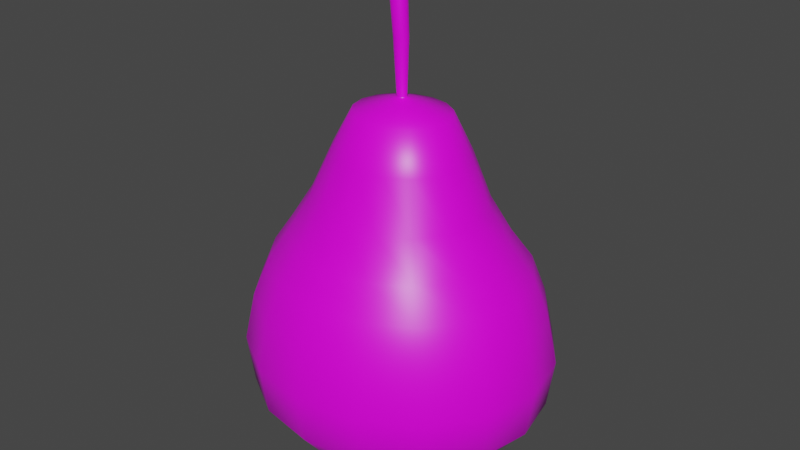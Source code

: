 # Source: pear.blend  (saved by Blender 4.0.36; exported with 4.5.12 LTS)
import bpy
from mathutils import Matrix  # noqa: F401  (used for matrix-valued properties, if any)

bpy.ops.wm.read_factory_settings(use_empty=True)
scene = bpy.context.scene
scene.name = 'Scene'

# ---- collections
col_collection = bpy.data.collections.new('Collection'); scene.collection.children.link(col_collection)

# ---- images (referenced by path relative to the original .blend; pixels are not part of the script)
import os
ASSET_DIR = os.environ.get("B2B_ASSET_DIR", "")  # directory of the original .blend (textures are referenced by path, not embedded)
HERE = os.path.dirname(os.path.abspath(__file__))  # packed textures are extracted next to this script under _unpacked/

def load_image(name, relpath, width, height, colorspace="sRGB"):
    """Load a texture the original file referenced (path relative to the .blend, or extracted next to this script)."""
    p = next((c for c in (os.path.join(HERE, relpath), os.path.join(ASSET_DIR, relpath)) if relpath and os.path.exists(c)), "")
    if p:
        img = bpy.data.images.load(p, check_existing=True)
        img.name = name
    else:  # same state as the original file: an image datablock whose file is absent (Cycles renders it pink)
        img = bpy.data.images.new(name, width, height)
        img.source = "FILE"
        img.filepath = "//" + (relpath or name)
    img.colorspace_settings.name = colorspace
    return img
img_pear_defaultmaterial_basecolor_jpg = load_image('PEAR_DefaultMaterial_BaseColor.jpg', 'tex/PEAR_DefaultMaterial_BaseColor.jpg', 1024, 1024, 'sRGB')

# ---- materials (node trees are filled in below, after node groups)
mat_pear = bpy.data.materials.new('Pear')
mat_pear.use_transparent_shadow = False

# ---- material node trees
mat_pear.use_nodes = True; mat_pear.node_tree.nodes.clear()
_N = mat_pear.node_tree.nodes; _L = mat_pear.node_tree.links
n0 = _N.new('ShaderNodeBsdfPrincipled'); n0.name = 'Principled BSDF'; n0.location = (10, 300)
n0.distribution = 'GGX'
n0.subsurface_method = 'RANDOM_WALK_SKIN'
n0.inputs[2].default_value = 0.4
n0.inputs[3].default_value = 1.45
n0.inputs[27].default_value = (0.0, 0.0, 0.0, 1.0)
n0.inputs[28].default_value = 1.0
n1 = _N.new('ShaderNodeOutputMaterial'); n1.name = 'Material Output'; n1.location = (300, 300)
n2 = _N.new('ShaderNodeNormalMap'); n2.name = 'Normal Map'; n2.location = (-300, -300)
n2.label = 'Normal/Map'
n2.inputs[0].default_value = 0.0
n3 = _N.new('ShaderNodeTexImage'); n3.name = 'Image Texture'; n3.location = (-300, 600)
n3.image = img_pear_defaultmaterial_basecolor_jpg
_L.new(n0.outputs[0], n1.inputs[0])
_L.new(n2.outputs[0], n0.inputs[5])
_L.new(n3.outputs[0], n0.inputs[0])
n1.is_active_output = True

# ---- world
world_world = bpy.data.worlds.new('World'); scene.world = world_world
world_world.use_nodes = True; world_world.node_tree.nodes.clear()
_N = world_world.node_tree.nodes; _L = world_world.node_tree.links
n0 = _N.new('ShaderNodeOutputWorld'); n0.name = 'World Output'; n0.location = (300, 300)
n1 = _N.new('ShaderNodeBackground'); n1.name = 'Background'; n1.location = (10, 300)
n1.inputs[0].default_value = (0.05088, 0.05088, 0.05088, 1.0)
_L.new(n1.outputs[0], n0.inputs[0])
n0.is_active_output = True
world_world.color = (0.05088, 0.05088, 0.05088)
world_world.use_sun_shadow = False
world_world.sun_shadow_jitter_overblur = 0.0

# ---- meshes
me_circle = bpy.data.meshes.new('Circle')
me_circle.from_pydata([(-6.315e-11, 0.5243, -8.542e-08), (-0.2211, 0.4844, -7.892e-08), (-0.4086, 0.3707, -6.04e-08), (-0.5338, 0.2006, -3.269e-08), (-0.5778, -2.456e-08, 4.001e-15), (-0.5338, -0.2006, 3.269e-08), (-0.4086, -0.3707, 6.04e-08), (-0.2211, -0.4844, 7.892e-08), (5.045e-08, -0.5243, 8.542e-08), (0.2211, -0.4844, 7.892e-08), (0.4086, -0.3707, 6.04e-08), (0.5338, -0.2006, 3.269e-08), (0.5778, 4.614e-09, -7.517e-16), (0.5338, 0.2006, -3.269e-08), (0.4086, 0.3707, -6.04e-08), (0.2211, 0.4844, -7.892e-08), (-1.388e-10, 0.4883, 0.178), (-0.2059, 0.4511, 0.178), (-0.3805, 0.3453, 0.178), (-0.4971, 0.1868, 0.178), (-0.5381, 5.143e-09, 0.178), (-0.4971, -0.1868, 0.178), (-0.3805, -0.3453, 0.178), (-0.2059, -0.4511, 0.178), (4.69e-08, -0.4883, 0.178), (0.2059, -0.4511, 0.178), (0.3805, -0.3453, 0.178), (0.4971, -0.1868, 0.178), (0.5381, 3.231e-08, 0.178), (0.4971, 0.1868, 0.178), (0.3805, 0.3453, 0.178), (0.2059, 0.4511, 0.178), (-0.003345, 0.368, 0.4139), (-0.1585, 0.3399, 0.4139), (-0.2901, 0.2602, 0.4139), (-0.378, 0.1408, 0.4139), (-0.4089, 4.794e-08, 0.4139), (-0.378, -0.1408, 0.4139), (-0.2901, -0.2602, 0.4139), (-0.1585, -0.3399, 0.4139), (-0.003345, -0.368, 0.4139), (0.1518, -0.3399, 0.4139), (0.2834, -0.2602, 0.4139), (0.3713, -0.1408, 0.4139), (0.4022, 6.841e-08, 0.4139), (0.3713, 0.1408, 0.4139), (0.2834, 0.2602, 0.4139), (0.1518, 0.3399, 0.4139), (-3.458e-10, 0.5017, -0.1778), (-0.2116, 0.4635, -0.1778), (-0.3909, 0.3547, -0.1778), (-0.5108, 0.192, -0.1778), (-0.5529, -5.2e-08, -0.1778), (-0.5108, -0.192, -0.1778), (-0.3909, -0.3547, -0.1778), (-0.2116, -0.4635, -0.1778), (4.799e-08, -0.5017, -0.1778), (0.2116, -0.4635, -0.1778), (0.3909, -0.3547, -0.1778), (0.5108, -0.192, -0.1778), (0.5529, -2.409e-08, -0.1778), (0.5108, 0.192, -0.1778), (0.3909, 0.3547, -0.1778), (0.2116, 0.4635, -0.1778), (3.534e-10, 0.3656, -0.3474), (-0.1542, 0.3378, -0.3474), (-0.2849, 0.2585, -0.3474), (-0.3723, 0.1399, -0.3474), (-0.4029, -7.259e-08, -0.3474), (-0.3723, -0.1399, -0.3474), (-0.2849, -0.2585, -0.3474), (-0.1542, -0.3378, -0.3474), (3.558e-08, -0.3656, -0.3474), (0.1542, -0.3378, -0.3474), (0.2849, -0.2585, -0.3474), (0.3723, -0.1399, -0.3474), (0.4029, -5.225e-08, -0.3474), (0.3723, 0.1399, -0.3474), (0.2849, 0.2585, -0.3474), (0.1542, 0.3378, -0.3474), (-7.474e-09, 0.2242, -0.4038), (-0.09455, 0.2071, -0.4038), (-0.1747, 0.1585, -0.4038), (-0.2283, 0.08579, -0.4038), (-0.2471, -7.773e-08, -0.4038), (-0.2283, -0.08579, -0.4038), (-0.1747, -0.1585, -0.4038), (-0.09455, -0.2071, -0.4038), (1.413e-08, -0.2242, -0.4038), (0.09455, -0.2071, -0.4038), (0.1747, -0.1585, -0.4038), (0.2283, -0.08579, -0.4038), (0.2471, -6.526e-08, -0.4038), (0.2283, 0.08579, -0.4038), (0.1747, 0.1585, -0.4038), (0.09455, 0.2071, -0.4038), (3.047e-09, -9.058e-08, -0.4352), (0.01048, 0.159, 0.8604), (-0.0566, 0.1469, 0.8604), (-0.1135, 0.1125, 0.8604), (-0.1515, 0.06086, 0.8604), (-0.1648, 1.385e-07, 0.8604), (-0.1515, -0.06086, 0.8604), (-0.1135, -0.1125, 0.8604), (-0.0566, -0.1469, 0.8604), (0.01048, -0.159, 0.8604), (0.07756, -0.1469, 0.8604), (0.1344, -0.1125, 0.8604), (0.1724, -0.06086, 0.8604), (0.1858, 1.473e-07, 0.8604), (0.1724, 0.06086, 0.8604), (0.1344, 0.1125, 0.8604), (0.07756, 0.1469, 0.8604), (0.1869, 0.4044, 0.3106), (0.002341, 0.4377, 0.3106), (0.002341, -0.4377, 0.3106), (0.1869, -0.4044, 0.3106), (-0.1822, 0.4044, 0.3106), (-0.3387, 0.3095, 0.3106), (0.3434, -0.3095, 0.3106), (-0.4433, 0.1675, 0.3106), (0.448, -0.1675, 0.3106), (-0.48, 2.829e-08, 0.3106), (0.4847, 5.264e-08, 0.3106), (-0.4433, -0.1675, 0.3106), (0.448, 0.1675, 0.3106), (-0.3387, -0.3095, 0.3106), (0.3434, 0.3095, 0.3106), (-0.1822, -0.4044, 0.3106), (-0.3001, -0.1124, 0.5446), (-0.3247, 7.54e-08, 0.5446), (0.2982, 0.1124, 0.5446), (0.3229, 9.174e-08, 0.5446), (-0.2299, -0.2077, 0.5446), (0.228, 0.2077, 0.5446), (-0.1248, -0.2714, 0.5446), (0.123, 0.2714, 0.5446), (-0.0009251, -0.2938, 0.5446), (-0.1248, 0.2714, 0.5446), (-0.0009251, 0.2938, 0.5446), (0.123, -0.2714, 0.5446), (-0.2299, 0.2077, 0.5446), (0.228, -0.2077, 0.5446), (-0.3001, 0.1124, 0.5446), (0.2982, -0.1124, 0.5446), (-0.2417, 1.099e-07, 0.7197), (0.2555, 1.224e-07, 0.7197), (0.006896, 0.2255, 0.7197), (-0.2227, -0.08631, 0.7197), (0.2365, 0.08631, 0.7197), (-0.1689, -0.1595, 0.7197), (0.1827, 0.1595, 0.7197), (-0.08823, -0.2084, 0.7197), (0.102, 0.2084, 0.7197), (0.006896, -0.2255, 0.7197), (-0.08823, 0.2084, 0.7197), (0.102, -0.2084, 0.7197), (-0.1689, 0.1595, 0.7197), (0.1827, -0.1595, 0.7197), (-0.2227, 0.08631, 0.7197), (0.2365, -0.08631, 0.7197), (0.001756, 2.282e-07, 1.314), (0.004867, 0.02522, 1.107), (0.01529, 0.0233, 1.108), (0.01529, -0.0233, 1.108), (0.004867, -0.02522, 1.107), (-0.0144, 0.01783, 1.107), (-0.005561, 0.0233, 1.107), (0.02413, -0.01783, 1.108), (-0.02031, 0.00965, 1.107), (0.03004, -0.00965, 1.108), (-0.02238, 1.921e-07, 1.107), (0.03211, 1.936e-07, 1.108), (-0.02031, -0.00965, 1.107), (0.03004, 0.00965, 1.108), (-0.0144, -0.01783, 1.107), (0.02413, 0.01783, 1.108), (-0.005561, -0.0233, 1.107), (0.005478, 0.02699, 1.264), (-0.006429, -0.02921, 1.264), (-0.01834, 0.02699, 1.264), (-0.006429, 0.02921, 1.264), (0.005478, -0.02699, 1.264), (-0.02843, 0.02066, 1.265), (0.01557, -0.02066, 1.263), (-0.03518, 0.01118, 1.265), (0.02232, -0.01118, 1.263), (-0.03755, 2.102e-07, 1.265), (0.02469, 2.117e-07, 1.263), (-0.03518, -0.01118, 1.265), (0.02232, 0.01118, 1.263), (-0.02843, -0.02066, 1.265), (0.01557, 0.02066, 1.263), (-0.01834, -0.02699, 1.264), (0.004307, 0.02014, 1.297), (-0.004551, -0.0218, 1.297), (-0.01341, 0.02014, 1.297), (-0.004551, 0.0218, 1.297), (0.004307, -0.02014, 1.297), (-0.02092, 0.01542, 1.298), (0.01182, -0.01542, 1.297), (-0.02594, 0.008343, 1.298), (0.01683, -0.008343, 1.297), (-0.0277, 2.186e-07, 1.298), (0.0186, 2.198e-07, 1.297), (-0.02594, -0.008343, 1.298), (0.01683, 0.008343, 1.297), (-0.02092, -0.01542, 1.298), (0.01182, 0.01542, 1.297), (-0.01341, -0.02014, 1.297), (0.008293, 0.01993, 0.9082), (0.008174, 0.01668, 0.9133), (0.008236, 0.01756, 0.9102), (0.001142, 0.01541, 0.9133), (-0.0001126, 0.01841, 0.9082), (0.00083, 0.01623, 0.9102), (-0.004819, 0.0118, 0.9133), (-0.007243, 0.0141, 0.9082), (-0.00545, 0.01242, 0.9102), (-0.008803, 0.006384, 0.9133), (-0.01201, 0.007631, 0.9082), (-0.009646, 0.006722, 0.9102), (-0.0102, 1.617e-07, 0.9133), (-0.01368, 1.605e-07, 0.9082), (-0.01112, 1.611e-07, 0.9102), (-0.008803, -0.006384, 0.9133), (-0.01201, -0.00763, 0.9082), (-0.009646, -0.006722, 0.9102), (-0.004819, -0.0118, 0.9133), (-0.007243, -0.0141, 0.9082), (-0.00545, -0.01242, 0.9102), (0.001142, -0.01541, 0.9133), (-0.0001126, -0.01841, 0.9082), (0.00083, -0.01623, 0.9102), (0.008174, -0.01668, 0.9133), (0.008293, -0.01993, 0.9082), (0.008236, -0.01756, 0.9102), (0.01521, -0.01541, 0.9133), (0.01669, -0.0184, 0.9082), (0.01564, -0.01622, 0.9102), (0.02117, -0.0118, 0.9133), (0.02381, -0.01408, 0.9082), (0.02192, -0.01242, 0.9102), (0.02515, -0.006383, 0.9133), (0.02857, -0.00762, 0.9082), (0.02611, -0.006719, 0.9102), (0.02655, 1.626e-07, 0.9133), (0.03024, 1.616e-07, 0.9082), (0.02758, 1.621e-07, 0.9102), (0.02515, 0.006384, 0.9133), (0.02857, 0.00762, 0.9082), (0.02611, 0.006719, 0.9102), (0.02117, 0.0118, 0.9133), (0.02381, 0.01408, 0.9082), (0.02192, 0.01242, 0.9102), (0.01521, 0.01541, 0.9133), (0.01669, 0.0184, 0.9082), (0.01564, 0.01622, 0.9102), (-0.01459, 0.05136, 0.896), (0.008854, 0.05558, 0.896), (0.03229, 0.05135, 0.896), (-0.03447, 0.03931, 0.8959), (-0.04775, 0.02128, 0.8959), (-0.05242, 1.549e-07, 0.8959), (-0.04775, -0.02127, 0.8959), (-0.03447, -0.03931, 0.8959), (-0.01459, -0.05136, 0.896), (0.008854, -0.05558, 0.896), (0.03229, -0.05135, 0.896), (0.05216, -0.0393, 0.896), (0.06544, -0.02127, 0.896), (0.0701, 1.58e-07, 0.896), (0.06544, 0.02127, 0.896), (0.05216, 0.0393, 0.896), (0.008486, 0.03217, 0.904), (0.02205, 0.02971, 0.904), (-0.005082, 0.02972, 0.904), (-0.01659, 0.02275, 0.904), (-0.02428, 0.01231, 0.904), (-0.02698, 1.586e-07, 0.904), (-0.02428, -0.01231, 0.904), (-0.01659, -0.02275, 0.904), (-0.005082, -0.02972, 0.904), (0.008486, -0.03217, 0.904), (0.02205, -0.02971, 0.904), (0.03354, -0.02274, 0.904), (0.04122, -0.0123, 0.904), (0.04392, 1.604e-07, 0.904), (0.04122, 0.0123, 0.904), (0.03354, 0.02274, 0.904)], [], [(10, 26, 25, 9), (3, 19, 18, 2), (11, 27, 26, 10), (4, 20, 19, 3), (12, 28, 27, 11), (5, 21, 20, 4), (13, 29, 28, 12), (6, 22, 21, 5), (14, 30, 29, 13), (7, 23, 22, 6), (15, 31, 30, 14), (8, 24, 23, 7), (1, 17, 16, 0), (0, 16, 31, 15), (9, 25, 24, 8), (2, 18, 17, 1), (114, 32, 47, 113), (116, 41, 40, 115), (118, 34, 33, 117), (119, 42, 41, 116), (120, 35, 34, 118), (121, 43, 42, 119), (122, 36, 35, 120), (123, 44, 43, 121), (124, 37, 36, 122), (125, 45, 44, 123), (126, 38, 37, 124), (127, 46, 45, 125), (128, 39, 38, 126), (113, 47, 46, 127), (115, 40, 39, 128), (117, 33, 32, 114), (9, 57, 58, 10), (2, 50, 51, 3), (10, 58, 59, 11), (3, 51, 52, 4), (11, 59, 60, 12), (4, 52, 53, 5), (12, 60, 61, 13), (5, 53, 54, 6), (13, 61, 62, 14), (6, 54, 55, 7), (14, 62, 63, 15), (7, 55, 56, 8), (0, 48, 49, 1), (15, 63, 48, 0), (8, 56, 57, 9), (1, 49, 50, 2), (51, 67, 68, 52), (59, 75, 76, 60), (52, 68, 69, 53), (60, 76, 77, 61), (53, 69, 70, 54), (61, 77, 78, 62), (54, 70, 71, 55), (62, 78, 79, 63), (55, 71, 72, 56), (48, 64, 65, 49), (63, 79, 64, 48), (56, 72, 73, 57), (49, 65, 66, 50), (57, 73, 74, 58), (50, 66, 67, 51), (58, 74, 75, 59), (77, 93, 94, 78), (70, 86, 87, 71), (78, 94, 95, 79), (71, 87, 88, 72), (64, 80, 81, 65), (79, 95, 80, 64), (72, 88, 89, 73), (65, 81, 82, 66), (73, 89, 90, 74), (66, 82, 83, 67), (74, 90, 91, 75), (67, 83, 84, 68), (75, 91, 92, 76), (68, 84, 85, 69), (76, 92, 93, 77), (69, 85, 86, 70), (87, 96, 88), (80, 96, 81), (95, 96, 80), (88, 96, 89), (81, 96, 82), (89, 96, 90), (82, 96, 83), (90, 96, 91), (83, 96, 84), (91, 96, 92), (84, 96, 85), (92, 96, 93), (85, 96, 86), (93, 96, 94), (86, 96, 87), (94, 96, 95), (148, 102, 101, 145), (149, 110, 109, 146), (150, 103, 102, 148), (151, 111, 110, 149), (152, 104, 103, 150), (153, 112, 111, 151), (154, 105, 104, 152), (155, 98, 97, 147), (147, 97, 112, 153), (156, 106, 105, 154), (157, 99, 98, 155), (158, 107, 106, 156), (159, 100, 99, 157), (160, 108, 107, 158), (145, 101, 100, 159), (146, 109, 108, 160), (17, 117, 114, 16), (24, 115, 128, 23), (31, 113, 127, 30), (23, 128, 126, 22), (30, 127, 125, 29), (22, 126, 124, 21), (29, 125, 123, 28), (21, 124, 122, 20), (28, 123, 121, 27), (20, 122, 120, 19), (27, 121, 119, 26), (19, 120, 118, 18), (26, 119, 116, 25), (18, 118, 117, 17), (25, 116, 115, 24), (16, 114, 113, 31), (44, 132, 144, 43), (36, 130, 143, 35), (43, 144, 142, 42), (35, 143, 141, 34), (42, 142, 140, 41), (34, 141, 138, 33), (41, 140, 137, 40), (32, 139, 136, 47), (33, 138, 139, 32), (40, 137, 135, 39), (47, 136, 134, 46), (39, 135, 133, 38), (46, 134, 131, 45), (38, 133, 129, 37), (45, 131, 132, 44), (37, 129, 130, 36), (132, 146, 160, 144), (130, 145, 159, 143), (144, 160, 158, 142), (143, 159, 157, 141), (142, 158, 156, 140), (141, 157, 155, 138), (140, 156, 154, 137), (139, 147, 153, 136), (138, 155, 147, 139), (137, 154, 152, 135), (136, 153, 151, 134), (135, 152, 150, 133), (134, 151, 149, 131), (133, 150, 148, 129), (131, 149, 146, 132), (129, 148, 145, 130), (240, 168, 164, 237), (219, 169, 166, 216), (243, 170, 168, 240), (222, 171, 169, 219), (246, 172, 170, 243), (225, 173, 171, 222), (249, 174, 172, 246), (228, 175, 173, 225), (252, 176, 174, 249), (231, 177, 175, 228), (255, 163, 176, 252), (234, 165, 177, 231), (237, 164, 165, 234), (211, 162, 163, 255), (216, 166, 167, 213), (197, 161, 194), (198, 161, 195), (199, 161, 196), (200, 161, 198), (201, 161, 199), (202, 161, 200), (203, 161, 201), (204, 161, 202), (205, 161, 203), (206, 161, 204), (207, 161, 205), (208, 161, 206), (209, 161, 207), (194, 161, 208), (195, 161, 209), (196, 161, 197), (276, 214, 210, 274), (283, 235, 232, 282), (275, 256, 253, 289), (282, 232, 229, 281), (289, 253, 250, 288), (281, 229, 226, 280), (288, 250, 247, 287), (280, 226, 223, 279), (287, 247, 244, 286), (279, 223, 220, 278), (286, 244, 241, 285), (278, 220, 217, 277), (285, 241, 238, 284), (277, 217, 214, 276), (284, 238, 235, 283), (274, 210, 256, 275), (167, 180, 181, 162), (165, 179, 193, 177), (163, 178, 192, 176), (177, 193, 191, 175), (176, 192, 190, 174), (175, 191, 189, 173), (174, 190, 188, 172), (173, 189, 187, 171), (172, 188, 186, 170), (171, 187, 185, 169), (170, 186, 184, 168), (169, 185, 183, 166), (168, 184, 182, 164), (166, 183, 180, 167), (164, 182, 179, 165), (162, 181, 178, 163), (180, 196, 197, 181), (179, 195, 209, 193), (178, 194, 208, 192), (193, 209, 207, 191), (192, 208, 206, 190), (191, 207, 205, 189), (190, 206, 204, 188), (189, 205, 203, 187), (188, 204, 202, 186), (187, 203, 201, 185), (186, 202, 200, 184), (185, 201, 199, 183), (184, 200, 198, 182), (183, 199, 196, 180), (182, 198, 195, 179), (181, 197, 194, 178), (214, 215, 212, 210), (215, 213, 211, 212), (217, 218, 215, 214), (218, 216, 213, 215), (220, 221, 218, 217), (221, 219, 216, 218), (223, 224, 221, 220), (224, 222, 219, 221), (226, 227, 224, 223), (227, 225, 222, 224), (229, 230, 227, 226), (230, 228, 225, 227), (232, 233, 230, 229), (233, 231, 228, 230), (235, 236, 233, 232), (236, 234, 231, 233), (238, 239, 236, 235), (239, 237, 234, 236), (241, 242, 239, 238), (242, 240, 237, 239), (244, 245, 242, 241), (245, 243, 240, 242), (247, 248, 245, 244), (248, 246, 243, 245), (250, 251, 248, 247), (251, 249, 246, 248), (253, 254, 251, 250), (254, 252, 249, 251), (256, 257, 254, 253), (257, 255, 252, 254), (210, 212, 257, 256), (212, 211, 255, 257), (213, 167, 162, 211), (97, 259, 260, 112), (106, 268, 267, 105), (99, 261, 258, 98), (107, 269, 268, 106), (100, 262, 261, 99), (108, 270, 269, 107), (101, 263, 262, 100), (109, 271, 270, 108), (102, 264, 263, 101), (110, 272, 271, 109), (103, 265, 264, 102), (111, 273, 272, 110), (104, 266, 265, 103), (112, 260, 273, 111), (105, 267, 266, 104), (98, 258, 259, 97), (259, 274, 275, 260), (268, 284, 283, 267), (261, 277, 276, 258), (269, 285, 284, 268), (262, 278, 277, 261), (270, 286, 285, 269), (263, 279, 278, 262), (271, 287, 286, 270), (264, 280, 279, 263), (272, 288, 287, 271), (265, 281, 280, 264), (273, 289, 288, 272), (266, 282, 281, 265), (260, 275, 289, 273), (267, 283, 282, 266), (258, 276, 274, 259)])
me_circle.polygons.foreach_set('use_smooth', [True] * 304)
_uv = me_circle.uv_layers.new(name='UVMap')
_uv.uv.foreach_set('vector', [0.413, 0.2541, 0.3507, 0.2402, 0.3439, 0.3076, 0.3917, 0.3167, 0.358, 0.5487, 0.329, 0.549, 0.3287, 0.585, 0.3595, 0.5838, 0.4483, 0.1688, 0.3592, 0.1472, 0.3507, 0.2402, 0.413, 0.2541, 0.3582, 0.515, 0.3298, 0.5145, 0.329, 0.549, 0.358, 0.5487, 0.5122, 0.03626, 0.3647, 9.133e-05, 0.3592, 0.1472, 0.4483, 0.1688, 0.3599, 0.4814, 0.3309, 0.4799, 0.3298, 0.5145, 0.3582, 0.515, 0.4117, 0.8675, 0.3267, 0.8743, 0.3121, 0.998, 0.4418, 0.9999, 0.3634, 0.4465, 0.3326, 0.4439, 0.3309, 0.4799, 0.3599, 0.4814, 0.3913, 0.7801, 0.3299, 0.7868, 0.3267, 0.8743, 0.4117, 0.8675, 0.3691, 0.4089, 0.3352, 0.4049, 0.3326, 0.4439, 0.3634, 0.4465, 0.3777, 0.7158, 0.33, 0.7209, 0.3299, 0.7868, 0.3913, 0.7801, 0.378, 0.3666, 0.3388, 0.3606, 0.3352, 0.4049, 0.3691, 0.4089, 0.3629, 0.6218, 0.3289, 0.6241, 0.3294, 0.6683, 0.3687, 0.6648, 0.3687, 0.6648, 0.3294, 0.6683, 0.33, 0.7209, 0.3777, 0.7158, 0.3917, 0.3167, 0.3439, 0.3076, 0.3388, 0.3606, 0.378, 0.3666, 0.3595, 0.5838, 0.3287, 0.585, 0.3289, 0.6241, 0.3629, 0.6218, 0.2951, 0.6673, 0.2613, 0.6604, 0.2484, 0.7081, 0.2888, 0.7187, 0.3016, 0.3061, 0.2592, 0.3139, 0.2692, 0.3638, 0.3041, 0.359, 0.3016, 0.5846, 0.2748, 0.5816, 0.2695, 0.6189, 0.299, 0.6235, 0.296, 0.2397, 0.242, 0.2531, 0.2592, 0.3139, 0.3016, 0.3061, 0.3033, 0.5485, 0.2781, 0.5469, 0.2748, 0.5816, 0.3016, 0.5846, 0.2832, 0.1512, 0.2114, 0.1764, 0.242, 0.2531, 0.296, 0.2397, 0.3042, 0.5138, 0.28, 0.5132, 0.2781, 0.5469, 0.3033, 0.5485, 0.25, 0.02741, 0.1534, 0.07798, 0.2114, 0.1764, 0.2832, 0.1512, 0.3051, 0.479, 0.2798, 0.4794, 0.28, 0.5132, 0.3042, 0.5138, 0.2579, 0.8619, 0.1948, 0.8336, 0.1379, 0.9175, 0.2188, 0.9666, 0.3054, 0.4428, 0.2783, 0.4443, 0.2798, 0.4794, 0.3051, 0.479, 0.2779, 0.7816, 0.2281, 0.7648, 0.1948, 0.8336, 0.2579, 0.8619, 0.3051, 0.4035, 0.2751, 0.4064, 0.2783, 0.4443, 0.3054, 0.4428, 0.2888, 0.7187, 0.2484, 0.7081, 0.2281, 0.7648, 0.2779, 0.7816, 0.3041, 0.359, 0.2692, 0.3638, 0.2751, 0.4064, 0.3051, 0.4035, 0.299, 0.6235, 0.2695, 0.6189, 0.2613, 0.6604, 0.2951, 0.6673, 0.3917, 0.3167, 0.4335, 0.333, 0.4655, 0.2805, 0.413, 0.2541, 0.3595, 0.5838, 0.3882, 0.5804, 0.3851, 0.5473, 0.358, 0.5487, 0.413, 0.2541, 0.4655, 0.2805, 0.5191, 0.2151, 0.4483, 0.1688, 0.358, 0.5487, 0.3851, 0.5473, 0.3847, 0.5153, 0.3582, 0.515, 0.4483, 0.1688, 0.5191, 0.2151, 0.6184, 0.1275, 0.5122, 0.03626, 0.3582, 0.515, 0.3847, 0.5153, 0.3868, 0.4834, 0.3599, 0.4814, 0.4418, 0.9999, 0.5649, 0.9466, 0.4886, 0.835, 0.4117, 0.8675, 0.3599, 0.4814, 0.3868, 0.4834, 0.3918, 0.4506, 0.3634, 0.4465, 0.4117, 0.8675, 0.4886, 0.835, 0.4467, 0.7595, 0.3913, 0.7801, 0.3634, 0.4465, 0.3918, 0.4506, 0.4001, 0.4156, 0.3691, 0.4089, 0.3913, 0.7801, 0.4467, 0.7595, 0.421, 0.7024, 0.3777, 0.7158, 0.3691, 0.4089, 0.4001, 0.4156, 0.4133, 0.377, 0.378, 0.3666, 0.3687, 0.6648, 0.4047, 0.6559, 0.3944, 0.6161, 0.3629, 0.6218, 0.3777, 0.7158, 0.421, 0.7024, 0.4047, 0.6559, 0.3687, 0.6648, 0.378, 0.3666, 0.4133, 0.377, 0.4335, 0.333, 0.3917, 0.3167, 0.3629, 0.6218, 0.3944, 0.6161, 0.3882, 0.5804, 0.3595, 0.5838, 0.3851, 0.5473, 0.4227, 0.5445, 0.4216, 0.5163, 0.3847, 0.5153, 0.5191, 0.2151, 0.5766, 0.3004, 0.6667, 0.2796, 0.6184, 0.1275, 0.3847, 0.5153, 0.4216, 0.5163, 0.424, 0.4883, 0.3868, 0.4834, 0.5649, 0.9466, 0.6651, 0.799, 0.5677, 0.7548, 0.4886, 0.835, 0.3868, 0.4834, 0.424, 0.4883, 0.4302, 0.4598, 0.3918, 0.4506, 0.4886, 0.835, 0.5677, 0.7548, 0.5105, 0.7113, 0.4467, 0.7595, 0.3918, 0.4506, 0.4302, 0.4598, 0.4409, 0.4303, 0.4001, 0.4156, 0.4467, 0.7595, 0.5105, 0.7113, 0.4748, 0.6718, 0.421, 0.7024, 0.4001, 0.4156, 0.4409, 0.4303, 0.4574, 0.3994, 0.4133, 0.377, 0.4047, 0.6559, 0.4517, 0.6363, 0.4367, 0.6037, 0.3944, 0.6161, 0.421, 0.7024, 0.4748, 0.6718, 0.4517, 0.6363, 0.4047, 0.6559, 0.4133, 0.377, 0.4574, 0.3994, 0.4821, 0.3667, 0.4335, 0.333, 0.3944, 0.6161, 0.4367, 0.6037, 0.4275, 0.5734, 0.3882, 0.5804, 0.4335, 0.333, 0.4821, 0.3667, 0.5194, 0.3328, 0.4655, 0.2805, 0.3882, 0.5804, 0.4275, 0.5734, 0.4227, 0.5445, 0.3851, 0.5473, 0.4655, 0.2805, 0.5194, 0.3328, 0.5766, 0.3004, 0.5191, 0.2151, 0.5677, 0.7548, 0.5985, 0.6658, 0.5495, 0.6528, 0.5105, 0.7113, 0.4302, 0.4598, 0.4653, 0.4725, 0.4762, 0.4498, 0.4409, 0.4303, 0.5105, 0.7113, 0.5495, 0.6528, 0.515, 0.6328, 0.4748, 0.6718, 0.4409, 0.4303, 0.4762, 0.4498, 0.4927, 0.4276, 0.4574, 0.3994, 0.4517, 0.6363, 0.491, 0.6103, 0.4747, 0.5871, 0.4367, 0.6037, 0.4748, 0.6718, 0.515, 0.6328, 0.491, 0.6103, 0.4517, 0.6363, 0.4574, 0.3994, 0.4927, 0.4276, 0.5163, 0.4068, 0.4821, 0.3667, 0.4367, 0.6037, 0.4747, 0.5871, 0.4642, 0.5639, 0.4275, 0.5734, 0.4821, 0.3667, 0.5163, 0.4068, 0.549, 0.3894, 0.5194, 0.3328, 0.4275, 0.5734, 0.4642, 0.5639, 0.4584, 0.5408, 0.4227, 0.5445, 0.5194, 0.3328, 0.549, 0.3894, 0.5929, 0.38, 0.5766, 0.3004, 0.4227, 0.5445, 0.4584, 0.5408, 0.4568, 0.518, 0.4216, 0.5163, 0.5766, 0.3004, 0.5929, 0.38, 0.6479, 0.3876, 0.6667, 0.2796, 0.4216, 0.5163, 0.4568, 0.518, 0.459, 0.4952, 0.424, 0.4883, 0.6651, 0.799, 0.6667, 0.6619, 0.5985, 0.6658, 0.5677, 0.7548, 0.424, 0.4883, 0.459, 0.4952, 0.4653, 0.4725, 0.4302, 0.4598, 0.4762, 0.4498, 0.5674, 0.5158, 0.4927, 0.4276, 0.491, 0.6103, 0.5674, 0.5158, 0.4747, 0.5871, 0.515, 0.6328, 0.5674, 0.5158, 0.491, 0.6103, 0.4927, 0.4276, 0.5674, 0.5158, 0.5163, 0.4068, 0.4747, 0.5871, 0.5674, 0.5158, 0.4642, 0.5639, 0.5163, 0.4068, 0.5674, 0.5158, 0.549, 0.3894, 0.4642, 0.5639, 0.5674, 0.5158, 0.4584, 0.5408, 0.549, 0.3894, 0.5674, 0.5158, 0.5929, 0.38, 0.4584, 0.5408, 0.5674, 0.5158, 0.4568, 0.518, 0.5929, 0.38, 0.5674, 0.5158, 0.6479, 0.3876, 0.4568, 0.518, 0.5674, 0.5158, 0.459, 0.4952, 0.6667, 0.6619, 0.5674, 0.5158, 0.5985, 0.6658, 0.459, 0.4952, 0.5674, 0.5158, 0.4653, 0.4725, 0.5985, 0.6658, 0.5674, 0.5158, 0.5495, 0.6528, 0.4653, 0.4725, 0.5674, 0.5158, 0.4762, 0.4498, 0.5495, 0.6528, 0.5674, 0.5158, 0.515, 0.6328, 0.1916, 0.4848, 0.1466, 0.4908, 0.1481, 0.5105, 0.1928, 0.5112, 0.06524, 0.6993, 0.04105, 0.622, 0.001792, 0.6206, 0.009598, 0.7202, 0.1865, 0.4577, 0.1414, 0.4712, 0.1466, 0.4908, 0.1916, 0.4848, 0.1067, 0.6739, 0.07264, 0.6147, 0.04105, 0.622, 0.06524, 0.6993, 0.1772, 0.4299, 0.1321, 0.4518, 0.1414, 0.4712, 0.1865, 0.4577, 0.1371, 0.6465, 0.09752, 0.602, 0.07264, 0.6147, 0.1067, 0.6739, 0.1624, 0.4012, 0.1182, 0.4334, 0.1321, 0.4518, 0.1772, 0.4299, 0.1744, 0.5912, 0.1306, 0.5683, 0.1166, 0.5861, 0.159, 0.6187, 0.159, 0.6187, 0.1166, 0.5861, 0.09752, 0.602, 0.1371, 0.6465, 0.1408, 0.3719, 0.09906, 0.4167, 0.1182, 0.4334, 0.1624, 0.4012, 0.1846, 0.5642, 0.1403, 0.5495, 0.1306, 0.5683, 0.1744, 0.5912, 0.11, 0.3425, 0.07363, 0.4032, 0.09906, 0.4167, 0.1408, 0.3719, 0.1906, 0.5376, 0.146, 0.5301, 0.1403, 0.5495, 0.1846, 0.5642, 0.06701, 0.3148, 0.04095, 0.3953, 0.07363, 0.4032, 0.11, 0.3425, 0.1928, 0.5112, 0.1481, 0.5105, 0.146, 0.5301, 0.1906, 0.5376, 0.00805, 0.292, 9.133e-05, 0.3968, 0.04095, 0.3953, 0.06701, 0.3148, 0.3289, 0.6241, 0.299, 0.6235, 0.2951, 0.6673, 0.3294, 0.6683, 0.3388, 0.3606, 0.3041, 0.359, 0.3051, 0.4035, 0.3352, 0.4049, 0.33, 0.7209, 0.2888, 0.7187, 0.2779, 0.7816, 0.3299, 0.7868, 0.3352, 0.4049, 0.3051, 0.4035, 0.3054, 0.4428, 0.3326, 0.4439, 0.3299, 0.7868, 0.2779, 0.7816, 0.2579, 0.8619, 0.3267, 0.8743, 0.3326, 0.4439, 0.3054, 0.4428, 0.3051, 0.479, 0.3309, 0.4799, 0.3267, 0.8743, 0.2579, 0.8619, 0.2188, 0.9666, 0.3121, 0.998, 0.3309, 0.4799, 0.3051, 0.479, 0.3042, 0.5138, 0.3298, 0.5145, 0.3647, 9.133e-05, 0.25, 0.02741, 0.2832, 0.1512, 0.3592, 0.1472, 0.3298, 0.5145, 0.3042, 0.5138, 0.3033, 0.5485, 0.329, 0.549, 0.3592, 0.1472, 0.2832, 0.1512, 0.296, 0.2397, 0.3507, 0.2402, 0.329, 0.549, 0.3033, 0.5485, 0.3016, 0.5846, 0.3287, 0.585, 0.3507, 0.2402, 0.296, 0.2397, 0.3016, 0.3061, 0.3439, 0.3076, 0.3287, 0.585, 0.3016, 0.5846, 0.299, 0.6235, 0.3289, 0.6241, 0.3439, 0.3076, 0.3016, 0.3061, 0.3041, 0.359, 0.3388, 0.3606, 0.3294, 0.6683, 0.2951, 0.6673, 0.2888, 0.7187, 0.33, 0.7209, 0.1534, 0.07798, 0.07011, 0.1687, 0.1358, 0.2282, 0.2114, 0.1764, 0.28, 0.5132, 0.2434, 0.5123, 0.2416, 0.5436, 0.2781, 0.5469, 0.2114, 0.1764, 0.1358, 0.2282, 0.1779, 0.2839, 0.242, 0.2531, 0.2781, 0.5469, 0.2416, 0.5436, 0.2369, 0.5758, 0.2748, 0.5816, 0.242, 0.2531, 0.1779, 0.2839, 0.2049, 0.3327, 0.2592, 0.3139, 0.2748, 0.5816, 0.2369, 0.5758, 0.2288, 0.6097, 0.2695, 0.6189, 0.2592, 0.3139, 0.2049, 0.3327, 0.2222, 0.3755, 0.2692, 0.3638, 0.2613, 0.6604, 0.2162, 0.6464, 0.1973, 0.6869, 0.2484, 0.7081, 0.2695, 0.6189, 0.2288, 0.6097, 0.2162, 0.6464, 0.2613, 0.6604, 0.2692, 0.3638, 0.2222, 0.3755, 0.2332, 0.4135, 0.2751, 0.4064, 0.2484, 0.7081, 0.1973, 0.6869, 0.1693, 0.7321, 0.2281, 0.7648, 0.2751, 0.4064, 0.2332, 0.4135, 0.2398, 0.4483, 0.2783, 0.4443, 0.2281, 0.7648, 0.1693, 0.7321, 0.1277, 0.7822, 0.1948, 0.8336, 0.2783, 0.4443, 0.2398, 0.4483, 0.2431, 0.4808, 0.2798, 0.4794, 0.1948, 0.8336, 0.1277, 0.7822, 0.06611, 0.8347, 0.1379, 0.9175, 0.2798, 0.4794, 0.2431, 0.4808, 0.2434, 0.5123, 0.28, 0.5132, 0.07011, 0.1687, 0.00805, 0.292, 0.06701, 0.3148, 0.1358, 0.2282, 0.2434, 0.5123, 0.1928, 0.5112, 0.1906, 0.5376, 0.2416, 0.5436, 0.1358, 0.2282, 0.06701, 0.3148, 0.11, 0.3425, 0.1779, 0.2839, 0.2416, 0.5436, 0.1906, 0.5376, 0.1846, 0.5642, 0.2369, 0.5758, 0.1779, 0.2839, 0.11, 0.3425, 0.1408, 0.3719, 0.2049, 0.3327, 0.2369, 0.5758, 0.1846, 0.5642, 0.1744, 0.5912, 0.2288, 0.6097, 0.2049, 0.3327, 0.1408, 0.3719, 0.1624, 0.4012, 0.2222, 0.3755, 0.2162, 0.6464, 0.159, 0.6187, 0.1371, 0.6465, 0.1973, 0.6869, 0.2288, 0.6097, 0.1744, 0.5912, 0.159, 0.6187, 0.2162, 0.6464, 0.2222, 0.3755, 0.1624, 0.4012, 0.1772, 0.4299, 0.2332, 0.4135, 0.1973, 0.6869, 0.1371, 0.6465, 0.1067, 0.6739, 0.1693, 0.7321, 0.2332, 0.4135, 0.1772, 0.4299, 0.1865, 0.4577, 0.2398, 0.4483, 0.1693, 0.7321, 0.1067, 0.6739, 0.06524, 0.6993, 0.1277, 0.7822, 0.2398, 0.4483, 0.1865, 0.4577, 0.1916, 0.4848, 0.2431, 0.4808, 0.1277, 0.7822, 0.06524, 0.6993, 0.009598, 0.7202, 0.06611, 0.8347, 0.2431, 0.4808, 0.1916, 0.4848, 0.1928, 0.5112, 0.2434, 0.5123, 0.8289, 0.3058, 0.8155, 0.4457, 0.823, 0.446, 0.8341, 0.3063, 0.865, 0.3076, 0.8673, 0.4463, 0.8747, 0.4463, 0.8702, 0.3075, 0.8236, 0.3053, 0.8078, 0.4454, 0.8155, 0.4457, 0.8289, 0.3058, 0.8599, 0.3077, 0.8599, 0.4463, 0.8673, 0.4463, 0.865, 0.3076, 0.8184, 0.3049, 0.7999, 0.445, 0.8078, 0.4454, 0.8236, 0.3053, 0.8548, 0.3076, 0.8525, 0.4463, 0.8599, 0.4463, 0.8599, 0.3077, 0.8961, 0.3053, 0.9119, 0.4454, 0.9199, 0.445, 0.9013, 0.3049, 0.8496, 0.3075, 0.8451, 0.4463, 0.8525, 0.4463, 0.8548, 0.3076, 0.8909, 0.3058, 0.9042, 0.4457, 0.9119, 0.4454, 0.8961, 0.3053, 0.8445, 0.3072, 0.8378, 0.4463, 0.8451, 0.4463, 0.8496, 0.3075, 0.8857, 0.3063, 0.8967, 0.446, 0.9042, 0.4457, 0.8909, 0.3058, 0.8393, 0.3068, 0.8304, 0.4461, 0.8378, 0.4463, 0.8445, 0.3072, 0.8341, 0.3063, 0.823, 0.446, 0.8304, 0.4461, 0.8393, 0.3068, 0.8805, 0.3068, 0.8893, 0.4461, 0.8967, 0.446, 0.8857, 0.3063, 0.8702, 0.3075, 0.8747, 0.4463, 0.882, 0.4463, 0.8753, 0.3072, 0.8758, 0.5607, 0.8599, 0.5811, 0.8796, 0.5643, 0.8402, 0.5643, 0.8599, 0.5811, 0.844, 0.5607, 0.868, 0.5565, 0.8599, 0.5811, 0.8719, 0.5582, 0.8365, 0.5692, 0.8599, 0.5811, 0.8402, 0.5643, 0.8639, 0.5555, 0.8599, 0.5811, 0.868, 0.5565, 0.833, 0.5759, 0.8599, 0.5811, 0.8365, 0.5692, 0.8599, 0.5552, 0.8599, 0.5811, 0.8639, 0.5555, 0.8298, 0.5853, 0.8599, 0.5811, 0.833, 0.5759, 0.8558, 0.5555, 0.8599, 0.5811, 0.8599, 0.5552, 0.8868, 0.5759, 0.8599, 0.5811, 0.89, 0.5853, 0.8518, 0.5565, 0.8599, 0.5811, 0.8558, 0.5555, 0.8832, 0.5692, 0.8599, 0.5811, 0.8868, 0.5759, 0.8479, 0.5582, 0.8599, 0.5811, 0.8518, 0.5565, 0.8796, 0.5643, 0.8599, 0.5811, 0.8832, 0.5692, 0.844, 0.5607, 0.8599, 0.5811, 0.8479, 0.5582, 0.8719, 0.5582, 0.8599, 0.5811, 0.8758, 0.5607, 0.08099, 0.5299, 0.07504, 0.524, 0.07069, 0.5273, 0.07505, 0.5347, 0.07538, 0.485, 0.07094, 0.4924, 0.07526, 0.4957, 0.08129, 0.4899, 0.06785, 0.5379, 0.06554, 0.5293, 0.05993, 0.5299, 0.05972, 0.5391, 0.08129, 0.4899, 0.07526, 0.4957, 0.07853, 0.4999, 0.08566, 0.4959, 0.05972, 0.5391, 0.05993, 0.5299, 0.05429, 0.5289, 0.05121, 0.5378, 0.08566, 0.4959, 0.07853, 0.4999, 0.0806, 0.5047, 0.08838, 0.5027, 0.05121, 0.5378, 0.05429, 0.5289, 0.04923, 0.5261, 0.04312, 0.5337, 0.08838, 0.5027, 0.0806, 0.5047, 0.08135, 0.5099, 0.08935, 0.5099, 0.04308, 0.4861, 0.04941, 0.4937, 0.05449, 0.4908, 0.05131, 0.4818, 0.08935, 0.5099, 0.08135, 0.5099, 0.08051, 0.515, 0.08825, 0.5172, 0.05131, 0.4818, 0.05449, 0.4908, 0.06016, 0.4897, 0.05994, 0.4805, 0.08825, 0.5172, 0.08051, 0.515, 0.07837, 0.5198, 0.08543, 0.5239, 0.05994, 0.4805, 0.06016, 0.4897, 0.0658, 0.4903, 0.06815, 0.4817, 0.08543, 0.5239, 0.07837, 0.5198, 0.07504, 0.524, 0.08099, 0.5299, 0.06815, 0.4817, 0.0658, 0.4903, 0.07094, 0.4924, 0.07538, 0.485, 0.07505, 0.5347, 0.07069, 0.5273, 0.06554, 0.5293, 0.06785, 0.5379, 0.882, 0.4463, 0.8772, 0.5427, 0.8837, 0.5442, 0.8893, 0.4461, 0.8304, 0.4461, 0.8361, 0.5442, 0.8426, 0.5427, 0.8378, 0.4463, 0.8967, 0.446, 0.8907, 0.5465, 0.8986, 0.5498, 0.9042, 0.4457, 0.8378, 0.4463, 0.8426, 0.5427, 0.8486, 0.5418, 0.8451, 0.4463, 0.9042, 0.4457, 0.8986, 0.5498, 0.9075, 0.5543, 0.9119, 0.4454, 0.8451, 0.4463, 0.8486, 0.5418, 0.8543, 0.5412, 0.8525, 0.4463, 0.9119, 0.4454, 0.9075, 0.5543, 0.9176, 0.5602, 0.9199, 0.445, 0.8525, 0.4463, 0.8543, 0.5412, 0.8599, 0.5411, 0.8599, 0.4463, 0.7999, 0.445, 0.8021, 0.5602, 0.8123, 0.5543, 0.8078, 0.4454, 0.8599, 0.4463, 0.8599, 0.5411, 0.8655, 0.5412, 0.8673, 0.4463, 0.8078, 0.4454, 0.8123, 0.5543, 0.8212, 0.5498, 0.8155, 0.4457, 0.8673, 0.4463, 0.8655, 0.5412, 0.8712, 0.5418, 0.8747, 0.4463, 0.8155, 0.4457, 0.8212, 0.5498, 0.8291, 0.5465, 0.823, 0.446, 0.8747, 0.4463, 0.8712, 0.5418, 0.8772, 0.5427, 0.882, 0.4463, 0.823, 0.446, 0.8291, 0.5465, 0.8361, 0.5442, 0.8304, 0.4461, 0.8893, 0.4461, 0.8837, 0.5442, 0.8907, 0.5465, 0.8967, 0.446, 0.8772, 0.5427, 0.8719, 0.5582, 0.8758, 0.5607, 0.8837, 0.5442, 0.8361, 0.5442, 0.844, 0.5607, 0.8479, 0.5582, 0.8426, 0.5427, 0.8907, 0.5465, 0.8796, 0.5643, 0.8832, 0.5692, 0.8986, 0.5498, 0.8426, 0.5427, 0.8479, 0.5582, 0.8518, 0.5565, 0.8486, 0.5418, 0.8986, 0.5498, 0.8832, 0.5692, 0.8868, 0.5759, 0.9075, 0.5543, 0.8486, 0.5418, 0.8518, 0.5565, 0.8558, 0.5555, 0.8543, 0.5412, 0.9075, 0.5543, 0.8868, 0.5759, 0.89, 0.5853, 0.9176, 0.5602, 0.8543, 0.5412, 0.8558, 0.5555, 0.8599, 0.5552, 0.8599, 0.5411, 0.8021, 0.5602, 0.8298, 0.5853, 0.833, 0.5759, 0.8123, 0.5543, 0.8599, 0.5411, 0.8599, 0.5552, 0.8639, 0.5555, 0.8655, 0.5412, 0.8123, 0.5543, 0.833, 0.5759, 0.8365, 0.5692, 0.8212, 0.5498, 0.8655, 0.5412, 0.8639, 0.5555, 0.868, 0.5565, 0.8712, 0.5418, 0.8212, 0.5498, 0.8365, 0.5692, 0.8402, 0.5643, 0.8291, 0.5465, 0.8712, 0.5418, 0.868, 0.5565, 0.8719, 0.5582, 0.8772, 0.5427, 0.8291, 0.5465, 0.8402, 0.5643, 0.844, 0.5607, 0.8361, 0.5442, 0.8837, 0.5442, 0.8758, 0.5607, 0.8796, 0.5643, 0.8907, 0.5465, 0.07504, 0.524, 0.07363, 0.5225, 0.06969, 0.5254, 0.07069, 0.5273, 0.8752, 0.3049, 0.8753, 0.3072, 0.8805, 0.3068, 0.8803, 0.3045, 0.07837, 0.5198, 0.07666, 0.5188, 0.07363, 0.5225, 0.07504, 0.524, 0.8701, 0.3052, 0.8702, 0.3075, 0.8753, 0.3072, 0.8752, 0.3049, 0.08051, 0.515, 0.07862, 0.5145, 0.07666, 0.5188, 0.07837, 0.5198, 0.8649, 0.3054, 0.865, 0.3076, 0.8702, 0.3075, 0.8701, 0.3052, 0.08135, 0.5099, 0.07936, 0.5099, 0.07862, 0.5145, 0.08051, 0.515, 0.8599, 0.3055, 0.8599, 0.3077, 0.865, 0.3076, 0.8649, 0.3054, 0.0806, 0.5047, 0.0787, 0.5053, 0.07936, 0.5099, 0.08135, 0.5099, 0.8548, 0.3054, 0.8548, 0.3076, 0.8599, 0.3077, 0.8599, 0.3055, 0.07853, 0.4999, 0.07681, 0.5009, 0.0787, 0.5053, 0.0806, 0.5047, 0.8497, 0.3052, 0.8496, 0.3075, 0.8548, 0.3076, 0.8548, 0.3054, 0.07526, 0.4957, 0.07384, 0.4971, 0.07681, 0.5009, 0.07853, 0.4999, 0.8446, 0.3049, 0.8445, 0.3072, 0.8496, 0.3075, 0.8497, 0.3052, 0.07094, 0.4924, 0.06993, 0.4942, 0.07384, 0.4971, 0.07526, 0.4957, 0.8394, 0.3045, 0.8393, 0.3068, 0.8445, 0.3072, 0.8446, 0.3049, 0.0658, 0.4903, 0.06532, 0.4924, 0.06993, 0.4942, 0.07094, 0.4924, 0.8343, 0.304, 0.8341, 0.3063, 0.8393, 0.3068, 0.8394, 0.3045, 0.06016, 0.4897, 0.06029, 0.4919, 0.06532, 0.4924, 0.0658, 0.4903, 0.8291, 0.3035, 0.8289, 0.3058, 0.8341, 0.3063, 0.8343, 0.304, 0.05449, 0.4908, 0.05528, 0.4929, 0.06029, 0.4919, 0.06016, 0.4897, 0.8238, 0.3029, 0.8236, 0.3053, 0.8289, 0.3058, 0.8291, 0.3035, 0.04941, 0.4937, 0.0508, 0.4954, 0.05528, 0.4929, 0.05449, 0.4908, 0.8184, 0.3026, 0.8184, 0.3049, 0.8236, 0.3053, 0.8238, 0.3029, 0.05429, 0.5289, 0.05505, 0.5268, 0.05055, 0.5243, 0.04923, 0.5261, 0.896, 0.3029, 0.8961, 0.3053, 0.9013, 0.3049, 0.9013, 0.3026, 0.05993, 0.5299, 0.06005, 0.5277, 0.05505, 0.5268, 0.05429, 0.5289, 0.8907, 0.3035, 0.8909, 0.3058, 0.8961, 0.3053, 0.896, 0.3029, 0.06554, 0.5293, 0.06506, 0.5272, 0.06005, 0.5277, 0.05993, 0.5299, 0.8855, 0.304, 0.8857, 0.3063, 0.8909, 0.3058, 0.8907, 0.3035, 0.07069, 0.5273, 0.06969, 0.5254, 0.06506, 0.5272, 0.06554, 0.5293, 0.8803, 0.3045, 0.8805, 0.3068, 0.8857, 0.3063, 0.8855, 0.304, 0.8753, 0.3072, 0.882, 0.4463, 0.8893, 0.4461, 0.8805, 0.3068, 0.1166, 0.5861, 0.08293, 0.5466, 0.07259, 0.5521, 0.09752, 0.602, 0.09906, 0.4167, 0.07304, 0.4673, 0.08346, 0.473, 0.1182, 0.4334, 0.1403, 0.5495, 0.09718, 0.5302, 0.09116, 0.5391, 0.1306, 0.5683, 0.07363, 0.4032, 0.06063, 0.4643, 0.07304, 0.4673, 0.09906, 0.4167, 0.146, 0.5301, 0.101, 0.5204, 0.09718, 0.5302, 0.1403, 0.5495, 0.04095, 0.3953, 0.04672, 0.465, 0.06063, 0.4643, 0.07363, 0.4032, 0.1481, 0.5105, 0.1025, 0.5101, 0.101, 0.5204, 0.146, 0.5301, 9.133e-05, 0.3968, 0.03231, 0.4705, 0.04672, 0.465, 0.04095, 0.3953, 0.1466, 0.4908, 0.1012, 0.4997, 0.1025, 0.5101, 0.1481, 0.5105, 0.04105, 0.622, 0.04675, 0.5543, 0.03267, 0.5489, 0.001792, 0.6206, 0.1414, 0.4712, 0.09755, 0.4898, 0.1012, 0.4997, 0.1466, 0.4908, 0.07264, 0.6147, 0.06036, 0.555, 0.04675, 0.5543, 0.04105, 0.622, 0.1321, 0.4518, 0.09165, 0.4808, 0.09755, 0.4898, 0.1414, 0.4712, 0.09752, 0.602, 0.07259, 0.5521, 0.06036, 0.555, 0.07264, 0.6147, 0.1182, 0.4334, 0.08346, 0.473, 0.09165, 0.4808, 0.1321, 0.4518, 0.1306, 0.5683, 0.09116, 0.5391, 0.08293, 0.5466, 0.1166, 0.5861, 0.08293, 0.5466, 0.07505, 0.5347, 0.06785, 0.5379, 0.07259, 0.5521, 0.07304, 0.4673, 0.06815, 0.4817, 0.07538, 0.485, 0.08346, 0.473, 0.09718, 0.5302, 0.08543, 0.5239, 0.08099, 0.5299, 0.09116, 0.5391, 0.06063, 0.4643, 0.05994, 0.4805, 0.06815, 0.4817, 0.07304, 0.4673, 0.101, 0.5204, 0.08825, 0.5172, 0.08543, 0.5239, 0.09718, 0.5302, 0.04672, 0.465, 0.05131, 0.4818, 0.05994, 0.4805, 0.06063, 0.4643, 0.1025, 0.5101, 0.08935, 0.5099, 0.08825, 0.5172, 0.101, 0.5204, 0.03231, 0.4705, 0.04308, 0.4861, 0.05131, 0.4818, 0.04672, 0.465, 0.1012, 0.4997, 0.08838, 0.5027, 0.08935, 0.5099, 0.1025, 0.5101, 0.04675, 0.5543, 0.05121, 0.5378, 0.04312, 0.5337, 0.03267, 0.5489, 0.09755, 0.4898, 0.08566, 0.4959, 0.08838, 0.5027, 0.1012, 0.4997, 0.06036, 0.555, 0.05972, 0.5391, 0.05121, 0.5378, 0.04675, 0.5543, 0.09165, 0.4808, 0.08129, 0.4899, 0.08566, 0.4959, 0.09755, 0.4898, 0.07259, 0.5521, 0.06785, 0.5379, 0.05972, 0.5391, 0.06036, 0.555, 0.08346, 0.473, 0.07538, 0.485, 0.08129, 0.4899, 0.09165, 0.4808, 0.09116, 0.5391, 0.08099, 0.5299, 0.07505, 0.5347, 0.08293, 0.5466])
me_circle.materials.append(mat_pear)
me_circle.update()
me_circle.normals_split_custom_set([tuple(v) for v in zip(*[iter([0.6756, -0.7363, 0.03742, 0.6471, -0.708, 0.2828, 0.3398, -0.8989, 0.2767, 0.3549, -0.9342, 0.03633, -0.9109, 0.4109, 0.0386, -0.8685, 0.3925, 0.3028, -0.6461, 0.7051, 0.2923, -0.6756, 0.7363, 0.03742, 0.9109, -0.4109, 0.0386, 0.8717, -0.3948, 0.2903, 0.6471, -0.708, 0.2828, 0.6756, -0.7363, 0.03742, -0.9992, -3.033e-08, 0.03911, -0.9516, -2.464e-08, 0.3072, -0.8685, 0.3925, 0.3028, -0.9109, 0.4109, 0.0386, 0.9992, 2.072e-07, 0.03911, 0.9559, 6.88e-08, 0.2937, 0.8717, -0.3948, 0.2903, 0.9109, -0.4109, 0.0386, -0.9109, -0.4109, 0.0386, -0.8685, -0.3925, 0.3028, -0.9516, -2.464e-08, 0.3072, -0.9992, -3.033e-08, 0.03911, 0.9109, 0.4109, 0.0386, 0.8717, 0.3948, 0.2903, 0.9559, 6.88e-08, 0.2937, 0.9992, 2.072e-07, 0.03911, -0.6756, -0.7363, 0.03742, -0.6461, -0.7051, 0.2923, -0.8685, -0.3925, 0.3028, -0.9109, -0.4109, 0.0386, 0.6756, 0.7363, 0.03742, 0.6471, 0.708, 0.2828, 0.8717, 0.3948, 0.2903, 0.9109, 0.4109, 0.0386, -0.3549, -0.9342, 0.03633, -0.3407, -0.897, 0.2818, -0.6461, -0.7051, 0.2923, -0.6756, -0.7363, 0.03742, 0.3549, 0.9342, 0.03633, 0.3398, 0.8989, 0.2767, 0.6471, 0.708, 0.2828, 0.6756, 0.7363, 0.03742, 4.477e-08, -0.9994, 0.0359, -0.0008, -0.9612, 0.276, -0.3407, -0.897, 0.2818, -0.3549, -0.9342, 0.03633, -0.3549, 0.9342, 0.03633, -0.3407, 0.897, 0.2818, -0.0008, 0.9612, 0.276, 4.974e-09, 0.9994, 0.0359, 4.974e-09, 0.9994, 0.0359, -0.0008, 0.9612, 0.276, 0.3398, 0.8989, 0.2767, 0.3549, 0.9342, 0.03633, 0.3549, -0.9342, 0.03633, 0.3398, -0.8989, 0.2767, -0.0008, -0.9612, 0.276, 4.477e-08, -0.9994, 0.0359, -0.6756, 0.7363, 0.03742, -0.6461, 0.7051, 0.2923, -0.3407, 0.897, 0.2818, -0.3549, 0.9342, 0.03633, 0.002848, 0.8901, 0.4558, -0.003188, 0.8488, 0.5287, 0.2951, 0.7899, 0.5375, 0.3162, 0.8278, 0.4634, 0.3162, -0.8278, 0.4634, 0.2951, -0.7899, 0.5375, -0.003188, -0.8488, 0.5287, 0.002848, -0.8901, 0.4558, -0.5955, 0.6546, 0.4658, -0.5692, 0.6207, 0.5391, -0.3024, 0.7923, 0.5299, -0.3124, 0.8328, 0.4571, 0.5946, -0.6473, 0.477, 0.5593, -0.6169, 0.5537, 0.2951, -0.7899, 0.5375, 0.3162, -0.8278, 0.4634, -0.8005, 0.3639, 0.4763, -0.7608, 0.344, 0.5503, -0.5692, 0.6207, 0.5391, -0.5955, 0.6546, 0.4658, 0.7944, -0.3586, 0.4902, 0.7476, -0.341, 0.5699, 0.5593, -0.6169, 0.5537, 0.5946, -0.6473, 0.477, -0.8767, 6.379e-08, 0.481, -0.8317, 1.3e-07, 0.5553, -0.7608, 0.344, 0.5503, -0.8005, 0.3639, 0.4763, 0.8685, 1.638e-07, 0.4958, 0.8169, 2.828e-07, 0.5767, 0.7476, -0.341, 0.5699, 0.7944, -0.3586, 0.4902, -0.8005, -0.3639, 0.4763, -0.7608, -0.344, 0.5503, -0.8317, 1.3e-07, 0.5553, -0.8767, 6.379e-08, 0.481, 0.7944, 0.3586, 0.4902, 0.7476, 0.341, 0.5699, 0.8169, 2.828e-07, 0.5767, 0.8685, 1.638e-07, 0.4958, -0.5955, -0.6546, 0.4658, -0.5692, -0.6207, 0.5391, -0.7608, -0.344, 0.5503, -0.8005, -0.3639, 0.4763, 0.5946, 0.6473, 0.477, 0.5593, 0.6169, 0.5537, 0.7476, 0.341, 0.5699, 0.7944, 0.3586, 0.4902, -0.3124, -0.8328, 0.4571, -0.3024, -0.7923, 0.5299, -0.5692, -0.6207, 0.5391, -0.5955, -0.6546, 0.4658, 0.3162, 0.8278, 0.4634, 0.2951, 0.7899, 0.5375, 0.5593, 0.6169, 0.5537, 0.5946, 0.6473, 0.477, 0.002848, -0.8901, 0.4558, -0.003188, -0.8488, 0.5287, -0.3024, -0.7923, 0.5299, -0.3124, -0.8328, 0.4571, -0.3124, 0.8328, 0.4571, -0.3024, 0.7923, 0.5299, -0.003188, 0.8488, 0.5287, 0.002848, 0.8901, 0.4558, 0.3549, -0.9342, 0.03633, 0.328, -0.8633, -0.3835, 0.622, -0.6779, -0.3918, 0.6756, -0.7363, 0.03742, -0.6756, 0.7363, 0.03742, -0.622, 0.6779, -0.3918, -0.8352, 0.3769, -0.4005, -0.9109, 0.4109, 0.0386, 0.6756, -0.7363, 0.03742, 0.622, -0.6779, -0.3918, 0.8352, -0.3769, -0.4005, 0.9109, -0.4109, 0.0386, -0.9109, 0.4109, 0.0386, -0.8352, 0.3769, -0.4005, -0.9147, -3.663e-08, -0.4042, -0.9992, -3.033e-08, 0.03911, 0.9109, -0.4109, 0.0386, 0.8352, -0.3769, -0.4005, 0.9147, 1.988e-07, -0.4042, 0.9992, 2.072e-07, 0.03911, -0.9992, -3.033e-08, 0.03911, -0.9147, -3.663e-08, -0.4042, -0.8352, -0.3769, -0.4005, -0.9109, -0.4109, 0.0386, 0.9992, 2.072e-07, 0.03911, 0.9147, 1.988e-07, -0.4042, 0.8352, 0.3769, -0.4005, 0.9109, 0.4109, 0.0386, -0.9109, -0.4109, 0.0386, -0.8352, -0.3769, -0.4005, -0.622, -0.6779, -0.3918, -0.6756, -0.7363, 0.03742, 0.9109, 0.4109, 0.0386, 0.8352, 0.3769, -0.4005, 0.622, 0.6779, -0.3918, 0.6756, 0.7363, 0.03742, -0.6756, -0.7363, 0.03742, -0.622, -0.6779, -0.3918, -0.328, -0.8633, -0.3835, -0.3549, -0.9342, 0.03633, 0.6756, 0.7363, 0.03742, 0.622, 0.6779, -0.3918, 0.328, 0.8633, -0.3835, 0.3549, 0.9342, 0.03633, -0.3549, -0.9342, 0.03633, -0.328, -0.8633, -0.3835, 6.678e-08, -0.9249, -0.3801, 4.477e-08, -0.9994, 0.0359, 4.974e-09, 0.9994, 0.0359, 5.137e-09, 0.9249, -0.3801, -0.328, 0.8633, -0.3835, -0.3549, 0.9342, 0.03633, 0.3549, 0.9342, 0.03633, 0.328, 0.8633, -0.3835, 5.137e-09, 0.9249, -0.3801, 4.974e-09, 0.9994, 0.0359, 4.477e-08, -0.9994, 0.0359, 6.678e-08, -0.9249, -0.3801, 0.328, -0.8633, -0.3835, 0.3549, -0.9342, 0.03633, -0.3549, 0.9342, 0.03633, -0.328, 0.8633, -0.3835, -0.622, 0.6779, -0.3918, -0.6756, 0.7363, 0.03742, -0.8352, 0.3769, -0.4005, -0.5358, 0.2446, -0.8081, -0.5845, -6.542e-08, -0.8114, -0.9147, -3.663e-08, -0.4042, 0.8352, -0.3769, -0.4005, 0.5358, -0.2446, -0.8081, 0.5845, 0.0, -0.8114, 0.9147, 1.988e-07, -0.4042, -0.9147, -3.663e-08, -0.4042, -0.5845, -6.542e-08, -0.8114, -0.5358, -0.2446, -0.8081, -0.8352, -0.3769, -0.4005, 0.9147, 1.988e-07, -0.4042, 0.5845, 0.0, -0.8114, 0.5358, 0.2446, -0.8081, 0.8352, 0.3769, -0.4005, -0.8352, -0.3769, -0.4005, -0.5358, -0.2446, -0.8081, -0.4028, -0.4438, -0.8005, -0.622, -0.6779, -0.3918, 0.8352, 0.3769, -0.4005, 0.5358, 0.2446, -0.8081, 0.4028, 0.4438, -0.8005, 0.622, 0.6779, -0.3918, -0.622, -0.6779, -0.3918, -0.4028, -0.4438, -0.8005, -0.2144, -0.5701, -0.7931, -0.328, -0.8633, -0.3835, 0.622, 0.6779, -0.3918, 0.4028, 0.4438, -0.8005, 0.2144, 0.5701, -0.7931, 0.328, 0.8633, -0.3835, -0.328, -0.8633, -0.3835, -0.2144, -0.5701, -0.7931, 5.022e-09, -0.613, -0.7901, 6.678e-08, -0.9249, -0.3801, 5.137e-09, 0.9249, -0.3801, 1.632e-08, 0.613, -0.7901, -0.2144, 0.5701, -0.7931, -0.328, 0.8633, -0.3835, 0.328, 0.8633, -0.3835, 0.2144, 0.5701, -0.7931, 1.632e-08, 0.613, -0.7901, 5.137e-09, 0.9249, -0.3801, 6.678e-08, -0.9249, -0.3801, 5.022e-09, -0.613, -0.7901, 0.2144, -0.5701, -0.7931, 0.328, -0.8633, -0.3835, -0.328, 0.8633, -0.3835, -0.2144, 0.5701, -0.7931, -0.4028, 0.4438, -0.8005, -0.622, 0.6779, -0.3918, 0.328, -0.8633, -0.3835, 0.2144, -0.5701, -0.7931, 0.4028, -0.4438, -0.8005, 0.622, -0.6779, -0.3918, -0.622, 0.6779, -0.3918, -0.4028, 0.4438, -0.8005, -0.5358, 0.2446, -0.8081, -0.8352, 0.3769, -0.4005, 0.622, -0.6779, -0.3918, 0.4028, -0.4438, -0.8005, 0.5358, -0.2446, -0.8081, 0.8352, -0.3769, -0.4005, 0.5358, 0.2446, -0.8081, 0.229, 0.1054, -0.9677, 0.1735, 0.1928, -0.9658, 0.4028, 0.4438, -0.8005, -0.4028, -0.4438, -0.8005, -0.1735, -0.1928, -0.9658, -0.09302, -0.2496, -0.9639, -0.2144, -0.5701, -0.7931, 0.4028, 0.4438, -0.8005, 0.1735, 0.1928, -0.9658, 0.09302, 0.2496, -0.9639, 0.2144, 0.5701, -0.7931, -0.2144, -0.5701, -0.7931, -0.09302, -0.2496, -0.9639, -4.681e-08, -0.2692, -0.9631, 5.022e-09, -0.613, -0.7901, 1.632e-08, 0.613, -0.7901, 6.601e-09, 0.2692, -0.9631, -0.09302, 0.2496, -0.9639, -0.2144, 0.5701, -0.7931, 0.2144, 0.5701, -0.7931, 0.09302, 0.2496, -0.9639, 6.601e-09, 0.2692, -0.9631, 1.632e-08, 0.613, -0.7901, 5.022e-09, -0.613, -0.7901, -4.681e-08, -0.2692, -0.9631, 0.09302, -0.2496, -0.9639, 0.2144, -0.5701, -0.7931, -0.2144, 0.5701, -0.7931, -0.09302, 0.2496, -0.9639, -0.1735, 0.1928, -0.9658, -0.4028, 0.4438, -0.8005, 0.2144, -0.5701, -0.7931, 0.09302, -0.2496, -0.9639, 0.1735, -0.1928, -0.9658, 0.4028, -0.4438, -0.8005, -0.4028, 0.4438, -0.8005, -0.1735, 0.1928, -0.9658, -0.229, 0.1054, -0.9677, -0.5358, 0.2446, -0.8081, 0.4028, -0.4438, -0.8005, 0.1735, -0.1928, -0.9658, 0.229, -0.1054, -0.9677, 0.5358, -0.2446, -0.8081, -0.5358, 0.2446, -0.8081, -0.229, 0.1054, -0.9677, -0.2489, -5.757e-08, -0.9685, -0.5845, -6.542e-08, -0.8114, 0.5358, -0.2446, -0.8081, 0.229, -0.1054, -0.9677, 0.2489, -5.277e-08, -0.9685, 0.5845, 0.0, -0.8114, -0.5845, -6.542e-08, -0.8114, -0.2489, -5.757e-08, -0.9685, -0.229, -0.1054, -0.9677, -0.5358, -0.2446, -0.8081, 0.5845, 0.0, -0.8114, 0.2489, -5.277e-08, -0.9685, 0.229, 0.1054, -0.9677, 0.5358, 0.2446, -0.8081, -0.5358, -0.2446, -0.8081, -0.229, -0.1054, -0.9677, -0.1735, -0.1928, -0.9658, -0.4028, -0.4438, -0.8005, -0.09302, -0.2496, -0.9639, -6.099e-08, -1.63e-07, -1.0, -4.681e-08, -0.2692, -0.9631, 6.601e-09, 0.2692, -0.9631, -6.099e-08, -1.63e-07, -1.0, -0.09302, 0.2496, -0.9639, 0.09302, 0.2496, -0.9639, -6.099e-08, -1.63e-07, -1.0, 6.601e-09, 0.2692, -0.9631, -4.681e-08, -0.2692, -0.9631, -6.099e-08, -1.63e-07, -1.0, 0.09302, -0.2496, -0.9639, -0.09302, 0.2496, -0.9639, -6.099e-08, -1.63e-07, -1.0, -0.1735, 0.1928, -0.9658, 0.09302, -0.2496, -0.9639, -6.099e-08, -1.63e-07, -1.0, 0.1735, -0.1928, -0.9658, -0.1735, 0.1928, -0.9658, -6.099e-08, -1.63e-07, -1.0, -0.229, 0.1054, -0.9677, 0.1735, -0.1928, -0.9658, -6.099e-08, -1.63e-07, -1.0, 0.229, -0.1054, -0.9677, -0.229, 0.1054, -0.9677, -6.099e-08, -1.63e-07, -1.0, -0.2489, -5.757e-08, -0.9685, 0.229, -0.1054, -0.9677, -6.099e-08, -1.63e-07, -1.0, 0.2489, -5.277e-08, -0.9685, -0.2489, -5.757e-08, -0.9685, -6.099e-08, -1.63e-07, -1.0, -0.229, -0.1054, -0.9677, 0.2489, -5.277e-08, -0.9685, -6.099e-08, -1.63e-07, -1.0, 0.229, 0.1054, -0.9677, -0.229, -0.1054, -0.9677, -6.099e-08, -1.63e-07, -1.0, -0.1735, -0.1928, -0.9658, 0.229, 0.1054, -0.9677, -6.099e-08, -1.63e-07, -1.0, 0.1735, 0.1928, -0.9658, -0.1735, -0.1928, -0.9658, -6.099e-08, -1.63e-07, -1.0, -0.09302, -0.2496, -0.9639, 0.1735, 0.1928, -0.9658, -6.099e-08, -1.63e-07, -1.0, 0.09302, 0.2496, -0.9639, -0.8152, -0.3703, 0.4453, -0.6074, -0.2773, 0.7444, -0.664, 9.61e-08, 0.7477, -0.8917, 9.219e-08, 0.4526, 0.8363, 0.3783, 0.3968, 0.6187, 0.2808, 0.7337, 0.677, 1.352e-07, 0.736, 0.9166, 2.29e-07, 0.3998, -0.6089, -0.6682, 0.4275, -0.4543, -0.5011, 0.7365, -0.6074, -0.2773, 0.7444, -0.8152, -0.3703, 0.4453, 0.6216, 0.6787, 0.3911, 0.462, 0.5056, 0.7286, 0.6187, 0.2808, 0.7337, 0.8363, 0.3783, 0.3968, -0.3218, -0.8544, 0.408, -0.2402, -0.6417, 0.7283, -0.4543, -0.5011, 0.7365, -0.6089, -0.6682, 0.4275, 0.3273, 0.8613, 0.3887, 0.2448, 0.6447, 0.7242, 0.462, 0.5056, 0.7286, 0.6216, 0.6787, 0.3911, 0.001385, -0.9191, 0.394, 0.001715, -0.6901, 0.7237, -0.2402, -0.6417, 0.7283, -0.3218, -0.8544, 0.408, -0.3218, 0.8544, 0.408, -0.2402, 0.6417, 0.7283, 0.001715, 0.6901, 0.7237, 0.001385, 0.9191, 0.394, 0.001385, 0.9191, 0.394, 0.001715, 0.6901, 0.7237, 0.2448, 0.6447, 0.7242, 0.3273, 0.8613, 0.3887, 0.3273, -0.8613, 0.3887, 0.2448, -0.6447, 0.7242, 0.001715, -0.6901, 0.7237, 0.001385, -0.9191, 0.394, -0.6089, 0.6682, 0.4275, -0.4543, 0.5011, 0.7365, -0.2402, 0.6417, 0.7283, -0.3218, 0.8544, 0.408, 0.6216, -0.6787, 0.3911, 0.462, -0.5056, 0.7286, 0.2448, -0.6447, 0.7242, 0.3273, -0.8613, 0.3887, -0.8152, 0.3703, 0.4453, -0.6074, 0.2773, 0.7444, -0.4543, 0.5011, 0.7365, -0.6089, 0.6682, 0.4275, 0.8363, -0.3783, 0.3968, 0.6187, -0.2808, 0.7337, 0.462, -0.5056, 0.7286, 0.6216, -0.6787, 0.3911, -0.8917, 9.219e-08, 0.4526, -0.664, 9.61e-08, 0.7477, -0.6074, 0.2773, 0.7444, -0.8152, 0.3703, 0.4453, 0.9166, 2.29e-07, 0.3998, 0.677, 1.352e-07, 0.736, 0.6187, -0.2808, 0.7337, 0.8363, -0.3783, 0.3968, -0.3407, 0.897, 0.2818, -0.3124, 0.8328, 0.4571, 0.002848, 0.8901, 0.4558, -0.0008, 0.9612, 0.276, -0.0008, -0.9612, 0.276, 0.002848, -0.8901, 0.4558, -0.3124, -0.8328, 0.4571, -0.3407, -0.897, 0.2818, 0.3398, 0.8989, 0.2767, 0.3162, 0.8278, 0.4634, 0.5946, 0.6473, 0.477, 0.6471, 0.708, 0.2828, -0.3407, -0.897, 0.2818, -0.3124, -0.8328, 0.4571, -0.5955, -0.6546, 0.4658, -0.6461, -0.7051, 0.2923, 0.6471, 0.708, 0.2828, 0.5946, 0.6473, 0.477, 0.7944, 0.3586, 0.4902, 0.8717, 0.3948, 0.2903, -0.6461, -0.7051, 0.2923, -0.5955, -0.6546, 0.4658, -0.8005, -0.3639, 0.4763, -0.8685, -0.3925, 0.3028, 0.8717, 0.3948, 0.2903, 0.7944, 0.3586, 0.4902, 0.8685, 1.638e-07, 0.4958, 0.9559, 6.88e-08, 0.2937, -0.8685, -0.3925, 0.3028, -0.8005, -0.3639, 0.4763, -0.8767, 6.379e-08, 0.481, -0.9516, -2.464e-08, 0.3072, 0.9559, 6.88e-08, 0.2937, 0.8685, 1.638e-07, 0.4958, 0.7944, -0.3586, 0.4902, 0.8717, -0.3948, 0.2903, -0.9516, -2.464e-08, 0.3072, -0.8767, 6.379e-08, 0.481, -0.8005, 0.3639, 0.4763, -0.8685, 0.3925, 0.3028, 0.8717, -0.3948, 0.2903, 0.7944, -0.3586, 0.4902, 0.5946, -0.6473, 0.477, 0.6471, -0.708, 0.2828, -0.8685, 0.3925, 0.3028, -0.8005, 0.3639, 0.4763, -0.5955, 0.6546, 0.4658, -0.6461, 0.7051, 0.2923, 0.6471, -0.708, 0.2828, 0.5946, -0.6473, 0.477, 0.3162, -0.8278, 0.4634, 0.3398, -0.8989, 0.2767, -0.6461, 0.7051, 0.2923, -0.5955, 0.6546, 0.4658, -0.3124, 0.8328, 0.4571, -0.3407, 0.897, 0.2818, 0.3398, -0.8989, 0.2767, 0.3162, -0.8278, 0.4634, 0.002848, -0.8901, 0.4558, -0.0008, -0.9612, 0.276, -0.0008, 0.9612, 0.276, 0.002848, 0.8901, 0.4558, 0.3162, 0.8278, 0.4634, 0.3398, 0.8989, 0.2767, 0.8169, 2.828e-07, 0.5767, 0.8952, 2.448e-07, 0.4456, 0.8167, -0.3714, 0.4417, 0.7476, -0.341, 0.5699, -0.8317, 1.3e-07, 0.5553, -0.8719, 9.123e-08, 0.4897, -0.7978, 0.3619, 0.4823, -0.7608, 0.344, 0.5503, 0.7476, -0.341, 0.5699, 0.8167, -0.3714, 0.4417, 0.6064, -0.6664, 0.4338, 0.5593, -0.6169, 0.5537, -0.7608, 0.344, 0.5503, -0.7978, 0.3619, 0.4823, -0.5972, 0.6539, 0.4646, -0.5692, 0.6207, 0.5391, 0.5593, -0.6169, 0.5537, 0.6064, -0.6664, 0.4338, 0.3181, -0.8454, 0.4291, 0.2951, -0.7899, 0.5375, -0.5692, 0.6207, 0.5391, -0.5972, 0.6539, 0.4646, -0.3171, 0.8372, 0.4456, -0.3024, 0.7923, 0.5299, 0.2951, -0.7899, 0.5375, 0.3181, -0.8454, 0.4291, -0.001062, -0.9015, 0.4327, -0.003188, -0.8488, 0.5287, -0.003188, 0.8488, 0.5287, -0.001063, 0.9015, 0.4327, 0.3181, 0.8454, 0.4291, 0.2951, 0.7899, 0.5375, -0.3024, 0.7923, 0.5299, -0.3171, 0.8372, 0.4456, -0.001063, 0.9015, 0.4327, -0.003188, 0.8488, 0.5287, -0.003188, -0.8488, 0.5287, -0.001062, -0.9015, 0.4327, -0.3171, -0.8372, 0.4456, -0.3024, -0.7923, 0.5299, 0.2951, 0.7899, 0.5375, 0.3181, 0.8454, 0.4291, 0.6064, 0.6664, 0.4338, 0.5593, 0.6169, 0.5537, -0.3024, -0.7923, 0.5299, -0.3171, -0.8372, 0.4456, -0.5972, -0.6539, 0.4646, -0.5692, -0.6207, 0.5391, 0.5593, 0.6169, 0.5537, 0.6064, 0.6664, 0.4338, 0.8167, 0.3714, 0.4417, 0.7476, 0.341, 0.5699, -0.5692, -0.6207, 0.5391, -0.5972, -0.6539, 0.4646, -0.7978, -0.3619, 0.4823, -0.7608, -0.344, 0.5503, 0.7476, 0.341, 0.5699, 0.8167, 0.3714, 0.4417, 0.8952, 2.448e-07, 0.4456, 0.8169, 2.828e-07, 0.5767, -0.7608, -0.344, 0.5503, -0.7978, -0.3619, 0.4823, -0.8719, 9.123e-08, 0.4897, -0.8317, 1.3e-07, 0.5553, 0.8952, 2.448e-07, 0.4456, 0.9166, 2.29e-07, 0.3998, 0.8363, -0.3783, 0.3968, 0.8167, -0.3714, 0.4417, -0.8719, 9.123e-08, 0.4897, -0.8917, 9.219e-08, 0.4526, -0.8152, 0.3703, 0.4453, -0.7978, 0.3619, 0.4823, 0.8167, -0.3714, 0.4417, 0.8363, -0.3783, 0.3968, 0.6216, -0.6787, 0.3911, 0.6064, -0.6664, 0.4338, -0.7978, 0.3619, 0.4823, -0.8152, 0.3703, 0.4453, -0.6089, 0.6682, 0.4275, -0.5972, 0.6539, 0.4646, 0.6064, -0.6664, 0.4338, 0.6216, -0.6787, 0.3911, 0.3273, -0.8613, 0.3887, 0.3181, -0.8454, 0.4291, -0.5972, 0.6539, 0.4646, -0.6089, 0.6682, 0.4275, -0.3218, 0.8544, 0.408, -0.3171, 0.8372, 0.4456, 0.3181, -0.8454, 0.4291, 0.3273, -0.8613, 0.3887, 0.001385, -0.9191, 0.394, -0.001062, -0.9015, 0.4327, -0.001063, 0.9015, 0.4327, 0.001385, 0.9191, 0.394, 0.3273, 0.8613, 0.3887, 0.3181, 0.8454, 0.4291, -0.3171, 0.8372, 0.4456, -0.3218, 0.8544, 0.408, 0.001385, 0.9191, 0.394, -0.001063, 0.9015, 0.4327, -0.001062, -0.9015, 0.4327, 0.001385, -0.9191, 0.394, -0.3218, -0.8544, 0.408, -0.3171, -0.8372, 0.4456, 0.3181, 0.8454, 0.4291, 0.3273, 0.8613, 0.3887, 0.6216, 0.6787, 0.3911, 0.6064, 0.6664, 0.4338, -0.3171, -0.8372, 0.4456, -0.3218, -0.8544, 0.408, -0.6089, -0.6682, 0.4275, -0.5972, -0.6539, 0.4646, 0.6064, 0.6664, 0.4338, 0.6216, 0.6787, 0.3911, 0.8363, 0.3783, 0.3968, 0.8167, 0.3714, 0.4417, -0.5972, -0.6539, 0.4646, -0.6089, -0.6682, 0.4275, -0.8152, -0.3703, 0.4453, -0.7978, -0.3619, 0.4823, 0.8167, 0.3714, 0.4417, 0.8363, 0.3783, 0.3968, 0.9166, 2.29e-07, 0.3998, 0.8952, 2.448e-07, 0.4456, -0.7978, -0.3619, 0.4823, -0.8152, -0.3703, 0.4453, -0.8917, 9.219e-08, 0.4526, -0.8719, 9.123e-08, 0.4897, 0.669, -0.7304, 0.1376, 0.6835, -0.7299, -0.004079, 0.3629, -0.9316, -0.01833, 0.3519, -0.9273, 0.1273, -0.905, 0.4095, 0.1151, -0.9105, 0.4067, -0.07536, -0.678, 0.7322, -0.06493, -0.6707, 0.7329, 0.114, 0.9013, -0.4075, 0.147, 0.9144, -0.4048, 0.00609, 0.6835, -0.7299, -0.004079, 0.669, -0.7304, 0.1376, -0.9933, -6.448e-07, 0.1159, -0.9969, -7.262e-08, -0.07923, -0.9105, 0.4067, -0.07536, -0.905, 0.4095, 0.1151, 0.9886, -1.222e-06, 0.1508, 1.0, -4.88e-09, 0.009834, 0.9144, -0.4048, 0.00609, 0.9013, -0.4075, 0.147, -0.905, -0.4095, 0.1151, -0.9105, -0.4067, -0.07536, -0.9969, -7.262e-08, -0.07923, -0.9933, -6.448e-07, 0.1159, 0.9013, 0.4075, 0.147, 0.9144, 0.4048, 0.00609, 1.0, -4.88e-09, 0.009834, 0.9886, -1.222e-06, 0.1508, -0.6707, -0.7329, 0.114, -0.678, -0.7322, -0.06493, -0.9105, -0.4067, -0.07536, -0.905, -0.4095, 0.1151, 0.669, 0.7304, 0.1376, 0.6835, 0.7299, -0.004079, 0.9144, 0.4048, 0.00609, 0.9013, 0.4075, 0.147, -0.3518, -0.929, 0.1149, -0.3561, -0.9331, -0.05052, -0.678, -0.7322, -0.06493, -0.6707, -0.7329, 0.114, 0.3519, 0.9273, 0.1273, 0.3629, 0.9316, -0.01833, 0.6835, 0.7299, -0.004079, 0.669, 0.7304, 0.1376, 0.0003597, -0.9929, 0.1192, 0.003618, -0.9994, -0.0344, -0.3561, -0.9331, -0.05052, -0.3518, -0.929, 0.1149, 0.3519, -0.9273, 0.1273, 0.3629, -0.9316, -0.01833, 0.003618, -0.9994, -0.0344, 0.0003597, -0.9929, 0.1192, 0.0003616, 0.9929, 0.1192, 0.003618, 0.9994, -0.0344, 0.3629, 0.9316, -0.01833, 0.3519, 0.9273, 0.1273, -0.6707, 0.7329, 0.114, -0.678, 0.7322, -0.06493, -0.3561, 0.9331, -0.05052, -0.3518, 0.929, 0.1149, 0.009433, 0.8548, 0.5188, 0.1505, 5.704e-07, 0.9886, 0.3252, 0.81, 0.4879, 0.3252, -0.81, 0.4879, 0.1505, 5.704e-07, 0.9886, 0.009438, -0.8548, 0.5188, -0.5531, 0.5984, 0.5796, 0.1505, 5.704e-07, 0.9886, -0.2947, 0.7807, 0.5511, 0.6128, -0.6407, 0.4626, 0.1505, 5.704e-07, 0.9886, 0.3252, -0.81, 0.4879, -0.7308, 0.3262, 0.5995, 0.1505, 5.704e-07, 0.9886, -0.5531, 0.5984, 0.5796, 0.8208, -0.3567, 0.4462, 0.1505, 5.704e-07, 0.9886, 0.6128, -0.6407, 0.4626, -0.7949, -3.188e-07, 0.6067, 0.1505, 5.704e-07, 0.9886, -0.7308, 0.3262, 0.5995, 0.8977, 1.017e-07, 0.4405, 0.1505, 5.704e-07, 0.9886, 0.8208, -0.3567, 0.4462, -0.7308, -0.3262, 0.5995, 0.1505, 5.704e-07, 0.9886, -0.7949, -3.188e-07, 0.6067, 0.8208, 0.3567, 0.4462, 0.1505, 5.704e-07, 0.9886, 0.8977, 1.017e-07, 0.4405, -0.5531, -0.5984, 0.5796, 0.1505, 5.704e-07, 0.9886, -0.7308, -0.3262, 0.5995, 0.6128, 0.6407, 0.4626, 0.1505, 5.704e-07, 0.9886, 0.8208, 0.3567, 0.4462, -0.2947, -0.7807, 0.551, 0.1505, 5.704e-07, 0.9886, -0.5531, -0.5984, 0.5796, 0.3252, 0.81, 0.4879, 0.1505, 5.704e-07, 0.9886, 0.6128, 0.6407, 0.4626, 0.009438, -0.8548, 0.5188, 0.1505, 5.704e-07, 0.9886, -0.2947, -0.7807, 0.551, -0.2947, 0.7807, 0.5511, 0.1505, 5.704e-07, 0.9886, 0.009433, 0.8548, 0.5188, -0.1138, 0.3022, 0.9464, -0.1666, 0.441, 0.8819, 0.0002686, 0.4741, 0.8805, -0.0001476, 0.3251, 0.9457, -0.0001513, -0.3251, 0.9457, 0.000269, -0.4741, 0.8805, -0.1666, -0.441, 0.8819, -0.1138, -0.3022, 0.9464, 0.1124, 0.2993, 0.9475, 0.1654, 0.4365, 0.8844, 0.3052, 0.3338, 0.8919, 0.2077, 0.2289, 0.951, -0.1138, -0.3022, 0.9464, -0.1666, -0.441, 0.8819, -0.3106, -0.3402, 0.8876, -0.2117, -0.2329, 0.9492, 0.2077, 0.2289, 0.951, 0.3052, 0.3338, 0.8919, 0.3988, 0.1806, 0.8991, 0.2715, 0.1239, 0.9544, -0.2117, -0.2329, 0.9492, -0.3106, -0.3402, 0.8876, -0.4085, -0.1852, 0.8938, -0.2781, -0.1268, 0.9521, 0.2715, 0.1239, 0.9544, 0.3988, 0.1806, 0.8991, 0.4316, 1.555e-07, 0.9021, 0.294, 1.188e-08, 0.9558, -0.2781, -0.1268, 0.9521, -0.4085, -0.1852, 0.8938, -0.4431, 1.4e-07, 0.8965, -0.3017, 4.041e-08, 0.9534, 0.294, 1.188e-08, 0.9558, 0.4316, 1.555e-07, 0.9021, 0.3988, -0.1806, 0.8991, 0.2715, -0.1239, 0.9544, -0.3017, 4.041e-08, 0.9534, -0.4431, 1.4e-07, 0.8965, -0.4085, 0.1852, 0.8938, -0.2781, 0.1268, 0.9521, 0.2715, -0.1239, 0.9544, 0.3988, -0.1806, 0.8991, 0.3052, -0.3338, 0.8919, 0.2077, -0.2289, 0.951, -0.2781, 0.1268, 0.9521, -0.4085, 0.1852, 0.8938, -0.3106, 0.3402, 0.8876, -0.2117, 0.2329, 0.9492, 0.2077, -0.2289, 0.951, 0.3052, -0.3338, 0.8919, 0.1654, -0.4365, 0.8844, 0.1124, -0.2993, 0.9475, -0.2117, 0.2329, 0.9492, -0.3106, 0.3402, 0.8876, -0.1666, 0.441, 0.8819, -0.1138, 0.3022, 0.9464, 0.1124, -0.2993, 0.9475, 0.1654, -0.4365, 0.8844, 0.000269, -0.4741, 0.8805, -0.0001513, -0.3251, 0.9457, -0.0001476, 0.3251, 0.9457, 0.0002686, 0.4741, 0.8805, 0.1654, 0.4365, 0.8844, 0.1124, 0.2993, 0.9475, -0.3561, 0.9331, -0.05052, -0.3652, 0.9261, 0.09417, -0.003894, 0.9954, 0.09527, 0.003618, 0.9994, -0.0344, 0.003618, -0.9994, -0.0344, -0.003894, -0.9954, 0.09527, -0.3652, -0.9261, 0.09417, -0.3561, -0.9331, -0.05052, 0.3629, 0.9316, -0.01833, 0.3581, 0.9284, 0.09895, 0.6796, 0.7261, 0.1044, 0.6835, 0.7299, -0.004079, -0.3561, -0.9331, -0.05052, -0.3652, -0.9261, 0.09417, -0.6847, -0.7225, 0.09519, -0.678, -0.7322, -0.06493, 0.6835, 0.7299, -0.004079, 0.6796, 0.7261, 0.1044, 0.9092, 0.4018, 0.1095, 0.9144, 0.4048, 0.00609, -0.678, -0.7322, -0.06493, -0.6847, -0.7225, 0.09519, -0.9118, -0.3989, 0.09692, -0.9105, -0.4067, -0.07536, 0.9144, 0.4048, 0.00609, 0.9092, 0.4018, 0.1095, 0.9937, 2.939e-08, 0.1116, 1.0, -4.88e-09, 0.009834, -0.9105, -0.4067, -0.07536, -0.9118, -0.3989, 0.09692, -0.9952, -2.635e-07, 0.09774, -0.9969, -7.262e-08, -0.07923, 1.0, -4.88e-09, 0.009834, 0.9937, 2.939e-08, 0.1116, 0.9092, -0.4018, 0.1095, 0.9144, -0.4048, 0.00609, -0.9969, -7.262e-08, -0.07923, -0.9952, -2.635e-07, 0.09774, -0.9118, 0.3989, 0.09692, -0.9105, 0.4067, -0.07536, 0.9144, -0.4048, 0.00609, 0.9092, -0.4018, 0.1095, 0.6796, -0.7261, 0.1044, 0.6835, -0.7299, -0.004079, -0.9105, 0.4067, -0.07536, -0.9118, 0.3989, 0.09692, -0.6847, 0.7225, 0.09519, -0.678, 0.7322, -0.06493, 0.6835, -0.7299, -0.004079, 0.6796, -0.7261, 0.1044, 0.3581, -0.9284, 0.09895, 0.3629, -0.9316, -0.01833, -0.678, 0.7322, -0.06493, -0.6847, 0.7225, 0.09519, -0.3652, 0.9261, 0.09417, -0.3561, 0.9331, -0.05052, 0.3629, -0.9316, -0.01833, 0.3581, -0.9284, 0.09895, -0.003894, -0.9954, 0.09527, 0.003618, -0.9994, -0.0344, 0.003618, 0.9994, -0.0344, -0.003894, 0.9954, 0.09527, 0.3581, 0.9284, 0.09895, 0.3629, 0.9316, -0.01833, -0.3652, 0.9261, 0.09417, -0.2947, 0.7807, 0.5511, 0.009433, 0.8548, 0.5188, -0.003894, 0.9954, 0.09527, -0.003894, -0.9954, 0.09527, 0.009438, -0.8548, 0.5188, -0.2947, -0.7807, 0.551, -0.3652, -0.9261, 0.09417, 0.3581, 0.9284, 0.09895, 0.3252, 0.81, 0.4879, 0.6128, 0.6407, 0.4626, 0.6796, 0.7261, 0.1044, -0.3652, -0.9261, 0.09417, -0.2947, -0.7807, 0.551, -0.5531, -0.5984, 0.5796, -0.6847, -0.7225, 0.09519, 0.6796, 0.7261, 0.1044, 0.6128, 0.6407, 0.4626, 0.8208, 0.3567, 0.4462, 0.9092, 0.4018, 0.1095, -0.6847, -0.7225, 0.09519, -0.5531, -0.5984, 0.5796, -0.7308, -0.3262, 0.5995, -0.9118, -0.3989, 0.09692, 0.9092, 0.4018, 0.1095, 0.8208, 0.3567, 0.4462, 0.8977, 1.017e-07, 0.4405, 0.9937, 2.939e-08, 0.1116, -0.9118, -0.3989, 0.09692, -0.7308, -0.3262, 0.5995, -0.7949, -3.188e-07, 0.6067, -0.9952, -2.635e-07, 0.09774, 0.9937, 2.939e-08, 0.1116, 0.8977, 1.017e-07, 0.4405, 0.8208, -0.3567, 0.4462, 0.9092, -0.4018, 0.1095, -0.9952, -2.635e-07, 0.09774, -0.7949, -3.188e-07, 0.6067, -0.7308, 0.3262, 0.5995, -0.9118, 0.3989, 0.09692, 0.9092, -0.4018, 0.1095, 0.8208, -0.3567, 0.4462, 0.6128, -0.6407, 0.4626, 0.6796, -0.7261, 0.1044, -0.9118, 0.3989, 0.09692, -0.7308, 0.3262, 0.5995, -0.5531, 0.5984, 0.5796, -0.6847, 0.7225, 0.09519, 0.6796, -0.7261, 0.1044, 0.6128, -0.6407, 0.4626, 0.3252, -0.81, 0.4879, 0.3581, -0.9284, 0.09895, -0.6847, 0.7225, 0.09519, -0.5531, 0.5984, 0.5796, -0.2947, 0.7807, 0.5511, -0.3652, 0.9261, 0.09417, 0.3581, -0.9284, 0.09895, 0.3252, -0.81, 0.4879, 0.009438, -0.8548, 0.5188, -0.003894, -0.9954, 0.09527, -0.003894, 0.9954, 0.09527, 0.009433, 0.8548, 0.5188, 0.3252, 0.81, 0.4879, 0.3581, 0.9284, 0.09895, -0.1666, 0.441, 0.8819, -0.2909, 0.7735, 0.5631, 0.0003126, 0.8269, 0.5623, 0.0002686, 0.4741, 0.8805, -0.2909, 0.7735, 0.5631, -0.3518, 0.929, 0.1149, 0.0003616, 0.9929, 0.1192, 0.0003126, 0.8269, 0.5623, -0.3106, 0.3402, 0.8876, -0.5517, 0.6071, 0.5718, -0.2909, 0.7735, 0.5631, -0.1666, 0.441, 0.8819, -0.5517, 0.6071, 0.5718, -0.6707, 0.7329, 0.114, -0.3518, 0.929, 0.1149, -0.2909, 0.7735, 0.5631, -0.4085, 0.1852, 0.8938, -0.7396, 0.3369, 0.5827, -0.5517, 0.6071, 0.5718, -0.3106, 0.3402, 0.8876, -0.7396, 0.3369, 0.5827, -0.905, 0.4095, 0.1151, -0.6707, 0.7329, 0.114, -0.5517, 0.6071, 0.5718, -0.4431, 1.4e-07, 0.8965, -0.8091, -3.861e-07, 0.5877, -0.7396, 0.3369, 0.5827, -0.4085, 0.1852, 0.8938, -0.8091, -3.861e-07, 0.5877, -0.9933, -6.448e-07, 0.1159, -0.905, 0.4095, 0.1151, -0.7396, 0.3369, 0.5827, -0.4085, -0.1852, 0.8938, -0.7396, -0.3369, 0.5827, -0.8091, -3.861e-07, 0.5877, -0.4431, 1.4e-07, 0.8965, -0.7396, -0.3369, 0.5827, -0.905, -0.4095, 0.1151, -0.9933, -6.448e-07, 0.1159, -0.8091, -3.861e-07, 0.5877, -0.3106, -0.3402, 0.8876, -0.5517, -0.6071, 0.5718, -0.7396, -0.3369, 0.5827, -0.4085, -0.1852, 0.8938, -0.5517, -0.6071, 0.5718, -0.6707, -0.7329, 0.114, -0.905, -0.4095, 0.1151, -0.7396, -0.3369, 0.5827, -0.1666, -0.441, 0.8819, -0.2909, -0.7735, 0.5631, -0.5517, -0.6071, 0.5718, -0.3106, -0.3402, 0.8876, -0.2909, -0.7735, 0.5631, -0.3518, -0.929, 0.1149, -0.6707, -0.7329, 0.114, -0.5517, -0.6071, 0.5718, 0.000269, -0.4741, 0.8805, 0.0003134, -0.8269, 0.5623, -0.2909, -0.7735, 0.5631, -0.1666, -0.441, 0.8819, 0.0003134, -0.8269, 0.5623, 0.0003597, -0.9929, 0.1192, -0.3518, -0.929, 0.1149, -0.2909, -0.7735, 0.5631, 0.1654, -0.4365, 0.8844, 0.2895, -0.768, 0.5712, 0.0003134, -0.8269, 0.5623, 0.000269, -0.4741, 0.8805, 0.2895, -0.768, 0.5712, 0.3519, -0.9273, 0.1273, 0.0003597, -0.9929, 0.1192, 0.0003134, -0.8269, 0.5623, 0.3052, -0.3338, 0.8919, 0.5449, -0.5988, 0.5869, 0.2895, -0.768, 0.5712, 0.1654, -0.4365, 0.8844, 0.5449, -0.5988, 0.5869, 0.669, -0.7304, 0.1376, 0.3519, -0.9273, 0.1273, 0.2895, -0.768, 0.5712, 0.3988, -0.1806, 0.8991, 0.7264, -0.3306, 0.6025, 0.5449, -0.5988, 0.5869, 0.3052, -0.3338, 0.8919, 0.7264, -0.3306, 0.6025, 0.9013, -0.4075, 0.147, 0.669, -0.7304, 0.1376, 0.5449, -0.5988, 0.5869, 0.4316, 1.555e-07, 0.9021, 0.7931, -9.663e-07, 0.6091, 0.7264, -0.3306, 0.6025, 0.3988, -0.1806, 0.8991, 0.7931, -9.663e-07, 0.6091, 0.9886, -1.222e-06, 0.1508, 0.9013, -0.4075, 0.147, 0.7264, -0.3306, 0.6025, 0.3988, 0.1806, 0.8991, 0.7264, 0.3306, 0.6025, 0.7931, -9.663e-07, 0.6091, 0.4316, 1.555e-07, 0.9021, 0.7264, 0.3306, 0.6025, 0.9013, 0.4075, 0.147, 0.9886, -1.222e-06, 0.1508, 0.7931, -9.663e-07, 0.6091, 0.3052, 0.3338, 0.8919, 0.5449, 0.5988, 0.5869, 0.7264, 0.3306, 0.6025, 0.3988, 0.1806, 0.8991, 0.5449, 0.5988, 0.5869, 0.669, 0.7304, 0.1376, 0.9013, 0.4075, 0.147, 0.7264, 0.3306, 0.6025, 0.1654, 0.4365, 0.8844, 0.2895, 0.768, 0.5712, 0.5449, 0.5988, 0.5869, 0.3052, 0.3338, 0.8919, 0.2895, 0.768, 0.5712, 0.3519, 0.9273, 0.1273, 0.669, 0.7304, 0.1376, 0.5449, 0.5988, 0.5869, 0.0002686, 0.4741, 0.8805, 0.0003126, 0.8269, 0.5623, 0.2895, 0.768, 0.5712, 0.1654, 0.4365, 0.8844, 0.0003126, 0.8269, 0.5623, 0.0003616, 0.9929, 0.1192, 0.3519, 0.9273, 0.1273, 0.2895, 0.768, 0.5712, -0.3518, 0.929, 0.1149, -0.3561, 0.9331, -0.05052, 0.003618, 0.9994, -0.0344, 0.0003616, 0.9929, 0.1192, 0.001715, 0.6901, 0.7237, -0.0001483, 0.3251, 0.9457, 0.1124, 0.2993, 0.9475, 0.2448, 0.6447, 0.7242, 0.2448, -0.6447, 0.7242, 0.1124, -0.2993, 0.9475, -0.0001501, -0.3251, 0.9457, 0.001715, -0.6901, 0.7237, -0.4543, 0.5011, 0.7365, -0.2117, 0.2329, 0.9492, -0.1138, 0.3022, 0.9464, -0.2402, 0.6417, 0.7283, 0.462, -0.5056, 0.7286, 0.2077, -0.2289, 0.951, 0.1124, -0.2993, 0.9475, 0.2448, -0.6447, 0.7242, -0.6074, 0.2773, 0.7444, -0.2781, 0.1268, 0.9521, -0.2117, 0.2329, 0.9492, -0.4543, 0.5011, 0.7365, 0.6187, -0.2808, 0.7337, 0.2715, -0.1239, 0.9544, 0.2077, -0.2289, 0.951, 0.462, -0.5056, 0.7286, -0.664, 9.61e-08, 0.7477, -0.3017, 3.09e-08, 0.9534, -0.2781, 0.1268, 0.9521, -0.6074, 0.2773, 0.7444, 0.677, 1.352e-07, 0.736, 0.294, 2.614e-08, 0.9558, 0.2715, -0.1239, 0.9544, 0.6187, -0.2808, 0.7337, -0.6074, -0.2773, 0.7444, -0.2781, -0.1268, 0.9521, -0.3017, 3.09e-08, 0.9534, -0.664, 9.61e-08, 0.7477, 0.6187, 0.2808, 0.7337, 0.2715, 0.1239, 0.9544, 0.294, 2.614e-08, 0.9558, 0.677, 1.352e-07, 0.736, -0.4543, -0.5011, 0.7365, -0.2117, -0.2329, 0.9492, -0.2781, -0.1268, 0.9521, -0.6074, -0.2773, 0.7444, 0.462, 0.5056, 0.7286, 0.2077, 0.2289, 0.951, 0.2715, 0.1239, 0.9544, 0.6187, 0.2808, 0.7337, -0.2402, -0.6417, 0.7283, -0.1138, -0.3022, 0.9464, -0.2117, -0.2329, 0.9492, -0.4543, -0.5011, 0.7365, 0.2448, 0.6447, 0.7242, 0.1124, 0.2993, 0.9475, 0.2077, 0.2289, 0.951, 0.462, 0.5056, 0.7286, 0.001715, -0.6901, 0.7237, -0.0001501, -0.3251, 0.9457, -0.1138, -0.3022, 0.9464, -0.2402, -0.6417, 0.7283, -0.2402, 0.6417, 0.7283, -0.1138, 0.3022, 0.9464, -0.0001483, 0.3251, 0.9457, 0.001715, 0.6901, 0.7237, -0.0001483, 0.3251, 0.9457, -0.0001476, 0.3251, 0.9457, 0.1124, 0.2993, 0.9475, 0.1124, 0.2993, 0.9475, 0.1124, -0.2993, 0.9475, 0.1124, -0.2993, 0.9475, -0.0001513, -0.3251, 0.9457, -0.0001501, -0.3251, 0.9457, -0.2117, 0.2329, 0.9492, -0.2117, 0.2329, 0.9492, -0.1138, 0.3022, 0.9464, -0.1138, 0.3022, 0.9464, 0.2077, -0.2289, 0.951, 0.2077, -0.2289, 0.951, 0.1124, -0.2993, 0.9475, 0.1124, -0.2993, 0.9475, -0.2781, 0.1268, 0.9521, -0.2781, 0.1268, 0.9521, -0.2117, 0.2329, 0.9492, -0.2117, 0.2329, 0.9492, 0.2715, -0.1239, 0.9544, 0.2715, -0.1239, 0.9544, 0.2077, -0.2289, 0.951, 0.2077, -0.2289, 0.951, -0.3017, 3.09e-08, 0.9534, -0.3017, 4.041e-08, 0.9534, -0.2781, 0.1268, 0.9521, -0.2781, 0.1268, 0.9521, 0.294, 2.614e-08, 0.9558, 0.294, 1.188e-08, 0.9558, 0.2715, -0.1239, 0.9544, 0.2715, -0.1239, 0.9544, -0.2781, -0.1268, 0.9521, -0.2781, -0.1268, 0.9521, -0.3017, 4.041e-08, 0.9534, -0.3017, 3.09e-08, 0.9534, 0.2715, 0.1239, 0.9544, 0.2715, 0.1239, 0.9544, 0.294, 1.188e-08, 0.9558, 0.294, 2.614e-08, 0.9558, -0.2117, -0.2329, 0.9492, -0.2117, -0.2329, 0.9492, -0.2781, -0.1268, 0.9521, -0.2781, -0.1268, 0.9521, 0.2077, 0.2289, 0.951, 0.2077, 0.2289, 0.951, 0.2715, 0.1239, 0.9544, 0.2715, 0.1239, 0.9544, -0.1138, -0.3022, 0.9464, -0.1138, -0.3022, 0.9464, -0.2117, -0.2329, 0.9492, -0.2117, -0.2329, 0.9492, 0.1124, 0.2993, 0.9475, 0.1124, 0.2993, 0.9475, 0.2077, 0.2289, 0.951, 0.2077, 0.2289, 0.951, -0.0001501, -0.3251, 0.9457, -0.0001513, -0.3251, 0.9457, -0.1138, -0.3022, 0.9464, -0.1138, -0.3022, 0.9464, -0.1138, 0.3022, 0.9464, -0.1138, 0.3022, 0.9464, -0.0001476, 0.3251, 0.9457, -0.0001483, 0.3251, 0.9457])] * 3)])

# ---- objects
ob_pear = bpy.data.objects.new('Pear', me_circle)

# ---- transforms, parenting, visibility, modifiers, constraints
ob_pear.location = (-0.8524, -1.471e-07, 0.4636)
ob_pear.color = (0.8, 0.8, 0.8, 1.0)

# ---- collection membership
col_collection.objects.link(ob_pear)

# ---- scene / render settings (as saved in the file)
scene.frame_start = 1; scene.frame_end = 250; scene.frame_set(1)
scene.render.engine = 'BLENDER_EEVEE_NEXT'
scene.cycles.sampling_pattern = 'TABULATED_SOBOL'
scene.cycles.use_light_tree = False
scene.view_settings.view_transform = 'Filmic'
bpy.context.view_layer.update()

# ---- added for rendering (the .blend has no active camera and no usable light): camera, sun
cam_auto = bpy.data.cameras.new('AutoCamera')
cam_auto.lens = 50.0
cam_auto.sensor_width = 36.0
cam_auto.clip_end = 1000.0
ob_auto_camera = bpy.data.objects.new('AutoCamera', cam_auto)
scene.collection.objects.link(ob_auto_camera)
ob_auto_camera.location = (1.31638, -2.60256, 2.63801)
ob_auto_camera.rotation_euler = (1.09748, -7.21219e-08, 0.694738)
scene.camera = ob_auto_camera
light_auto_sun = bpy.data.lights.new('AutoSun', 'SUN')
light_auto_sun.energy = 3.0
light_auto_sun.angle = 0.0523599
ob_auto_sun = bpy.data.objects.new('AutoSun', light_auto_sun)
scene.collection.objects.link(ob_auto_sun)
ob_auto_sun.rotation_euler = (0.872665, 0.174533, 0.523599)
bpy.context.view_layer.update()
